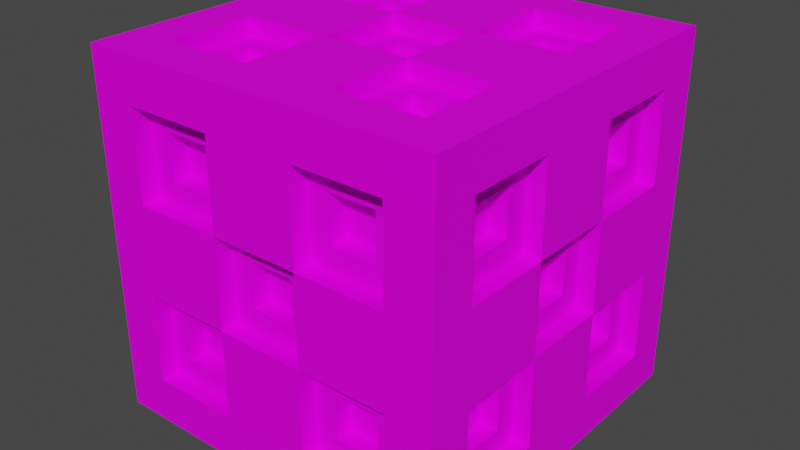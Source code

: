 # Source: BounceBlock.blend  (saved by Blender 2.93.20; exported with 4.5.12 LTS)
import bpy
from mathutils import Matrix  # noqa: F401  (used for matrix-valued properties, if any)

bpy.ops.wm.read_factory_settings(use_empty=True)
scene = bpy.context.scene
scene.name = 'Scene'

# ---- collections
col_collection = bpy.data.collections.new('Collection'); scene.collection.children.link(col_collection)

# ---- images (referenced by path relative to the original .blend; pixels are not part of the script)
import os
ASSET_DIR = os.environ.get("B2B_ASSET_DIR", "")  # directory of the original .blend (textures are referenced by path, not embedded)
HERE = os.path.dirname(os.path.abspath(__file__))  # packed textures are extracted next to this script under _unpacked/

def load_image(name, relpath, width, height, colorspace="sRGB"):
    """Load a texture the original file referenced (path relative to the .blend, or extracted next to this script)."""
    p = next((c for c in (os.path.join(HERE, relpath), os.path.join(ASSET_DIR, relpath)) if relpath and os.path.exists(c)), "")
    if p:
        img = bpy.data.images.load(p, check_existing=True)
        img.name = name
    else:  # same state as the original file: an image datablock whose file is absent (Cycles renders it pink)
        img = bpy.data.images.new(name, width, height)
        img.source = "FILE"
        img.filepath = "//" + (relpath or name)
    img.colorspace_settings.name = colorspace
    return img
img_bounce_block_png = load_image('BOUNCE_BLOCK.png', 'BOUNCE_BLOCK.png', 1024, 1024, 'sRGB')

# ---- materials (node trees are filled in below, after node groups)
mat_material = bpy.data.materials.new('Material')
mat_material.alpha_threshold = 0.0
mat_material.use_transparent_shadow = False
mat_material.line_color = (0.0, 0.0, 0.0, 1.0)

# ---- material node trees
mat_material.use_nodes = True; mat_material.node_tree.nodes.clear()
_N = mat_material.node_tree.nodes; _L = mat_material.node_tree.links
n0 = _N.new('ShaderNodeOutputMaterial'); n0.name = 'Material Output'; n0.location = (300, 300)
n1 = _N.new('ShaderNodeBsdfPrincipled'); n1.name = 'Principled BSDF'; n1.location = (10, 300)
n1.distribution = 'GGX'
n1.subsurface_method = 'RANDOM_WALK_SKIN'
n1.inputs[2].default_value = 0.5418
n1.inputs[3].default_value = 1.45
n1.inputs[13].default_value = 0.1
n1.inputs[27].default_value = (0.0, 0.0, 0.0, 1.0)
n1.inputs[28].default_value = 1.0
n2 = _N.new('ShaderNodeTexImage'); n2.name = 'Image Texture'; n2.location = (-408, 306)
n2.image = img_bounce_block_png
n2.interpolation = 'Closest'
_L.new(n1.outputs[0], n0.inputs[0])
_L.new(n2.outputs[0], n1.inputs[0])
n0.is_active_output = True

# ---- world
world_world = bpy.data.worlds.new('World'); scene.world = world_world
world_world.use_nodes = True; world_world.node_tree.nodes.clear()
_N = world_world.node_tree.nodes; _L = world_world.node_tree.links
n0 = _N.new('ShaderNodeOutputWorld'); n0.name = 'World Output'; n0.location = (300, 300)
n1 = _N.new('ShaderNodeBackground'); n1.name = 'Background'; n1.location = (10, 300)
n1.inputs[0].default_value = (0.05088, 0.05088, 0.05088, 1.0)
_L.new(n1.outputs[0], n0.inputs[0])
n0.is_active_output = True
world_world.color = (0.05088, 0.05088, 0.05088)
world_world.use_sun_shadow = False
world_world.sun_shadow_jitter_overblur = 0.0

# ---- meshes
me_cube_003 = bpy.data.meshes.new('Cube.003')
me_cube_003.from_pydata([(-1.0, 1.0, 1.0), (-1.0, 1.0, -1.0), (-1.0, -1.0, 1.0), (-1.0, -1.0, -1.0), (-1.0, 0.2509, -1.0), (-1.0, 0.2509, 1.0), (-1.0, 0.7503, 1.0), (-1.0, 0.7503, -1.0), (-1.0, -0.2491, -1.0), (-1.0, -0.2491, 1.0), (-1.0, -0.749, -1.0), (-1.0, -0.749, 1.0), (-1.0, -1.0, 0.2493), (-1.0, 1.0, 0.2493), (-1.0, 1.0, -0.2493), (-1.0, -1.0, -0.2493), (-1.0, -1.0, 0.7506), (-1.0, 1.0, 0.7506), (-1.0, 1.0, -0.7487), (-1.0, -1.0, -0.7487), (-1.0, 0.7503, -0.2493), (-1.0, 0.2509, -0.7487), (-1.0, 0.7503, -0.7487), (-1.0, 0.2509, 0.7506), (-1.0, 0.7503, 0.7506), (-1.0, 0.7503, 0.2493), (-1.0, 0.2509, 0.2493), (-1.0, 0.2509, -0.2493), (-1.0, -0.749, -0.2493), (-1.0, -0.2491, -0.2493), (-1.0, -0.2491, -0.7487), (-1.0, -0.749, -0.7487), (-1.0, -0.2491, 0.7506), (-1.0, -0.2491, 0.2493), (-1.0, -0.749, 0.7506), (-1.0, -0.749, 0.2493), (-1.0, 0.2509, 0.7506), (-1.0, 0.2509, 0.2493), (-1.0, 0.7503, 0.7506), (-1.0, 0.7503, 0.2493), (-1.0, -0.2491, 0.7506), (-1.0, -0.2491, 0.2493), (-1.0, -0.749, 0.7506), (-1.0, -0.749, 0.2493), (-1.0, 0.2509, -0.2493), (-1.0, -0.2491, -0.2493), (-1.0, 0.7503, -0.2493), (-1.0, -0.749, -0.2493), (-1.0, 0.2509, -0.7487), (-1.0, 0.7503, -0.7487), (-1.0, -0.2491, -0.7487), (-1.0, -0.749, -0.7487), (-0.8, -0.6247, 0.3737), (-0.8, -0.6247, 0.6263), (-0.8, -0.3735, 0.3737), (-0.8, -0.3735, 0.6263), (-0.8, -0.6238, -0.6234), (-0.8, -0.3744, -0.6234), (-0.8, -0.3744, -0.3746), (-0.8, -0.6238, -0.3746), (-0.8, -0.1247, -0.1249), (-0.8, 0.1264, -0.1249), (-0.8, 0.1264, 0.1249), (-0.8, -0.1247, 0.1249), (-0.8, 0.6247, 0.3749), (-0.8, 0.6247, 0.625), (-0.8, 0.3765, 0.3749), (-0.8, 0.3765, 0.625), (-0.8, 0.626, -0.6244), (-0.8, 0.3751, -0.6244), (-0.8, 0.626, -0.3736), (-0.8, 0.3751, -0.3736), (-0.9, 0.2509, 0.7506), (-0.9, 0.2509, 0.2493), (-0.9, 0.7503, 0.7506), (-0.9, 0.7503, 0.2493), (-0.9, -0.2491, 0.7506), (-0.9, -0.2491, 0.2493), (-0.9, -0.749, 0.7506), (-0.9, -0.749, 0.2493), (-0.9, 0.2509, -0.2493), (-0.9, -0.2491, -0.2493), (-0.9, 0.7503, -0.2493), (-0.9, -0.749, -0.2493), (-0.9, 0.2509, -0.7487), (-0.9, 0.7503, -0.7487), (-0.9, -0.2491, -0.7487), (-0.9, -0.749, -0.7487), (-0.9, 0.3751, -0.3736), (-0.9, 0.626, -0.3736), (-0.9, 0.3751, -0.6244), (-0.9, 0.626, -0.6244), (-0.9, 0.3765, 0.625), (-0.9, 0.3765, 0.3749), (-0.9, 0.6247, 0.625), (-0.9, 0.6247, 0.3749), (-0.9, -0.1247, 0.1249), (-0.9, 0.1264, 0.1249), (-0.9, 0.1264, -0.1249), (-0.9, -0.1247, -0.1249), (-0.9, -0.6238, -0.3746), (-0.9, -0.3744, -0.3746), (-0.9, -0.3744, -0.6234), (-0.9, -0.6238, -0.6234), (-0.9, -0.3735, 0.6263), (-0.9, -0.3735, 0.3737), (-0.9, -0.6247, 0.6263), (-0.9, -0.6247, 0.3737), (-1.0, -1.0, 1.0), (-1.0, -1.0, -1.0), (1.0, -1.0, 1.0), (1.0, -1.0, -1.0), (-0.2509, -1.0, -1.0), (-0.2509, -1.0, 1.0), (-0.7503, -1.0, 1.0), (-0.7503, -1.0, -1.0), (0.2491, -1.0, -1.0), (0.2491, -1.0, 1.0), (0.749, -1.0, -1.0), (0.749, -1.0, 1.0), (1.0, -1.0, 0.2493), (-1.0, -1.0, 0.2493), (-1.0, -1.0, -0.2493), (1.0, -1.0, -0.2493), (1.0, -1.0, 0.7506), (-1.0, -1.0, 0.7506), (-1.0, -1.0, -0.7487), (1.0, -1.0, -0.7487), (-0.7503, -1.0, -0.2493), (-0.2509, -1.0, -0.7487), (-0.7503, -1.0, -0.7487), (-0.2509, -1.0, 0.7506), (-0.7503, -1.0, 0.7506), (-0.7503, -1.0, 0.2493), (-0.2509, -1.0, 0.2493), (-0.2509, -1.0, -0.2493), (0.749, -1.0, -0.2493), (0.2491, -1.0, -0.2493), (0.2491, -1.0, -0.7487), (0.749, -1.0, -0.7487), (0.2491, -1.0, 0.7506), (0.2491, -1.0, 0.2493), (0.749, -1.0, 0.7506), (0.749, -1.0, 0.2493), (-0.2509, -1.0, 0.7506), (-0.2509, -1.0, 0.2493), (-0.7503, -1.0, 0.7506), (-0.7503, -1.0, 0.2493), (0.2491, -1.0, 0.7506), (0.2491, -1.0, 0.2493), (0.749, -1.0, 0.7506), (0.749, -1.0, 0.2493), (-0.2509, -1.0, -0.2493), (0.2491, -1.0, -0.2493), (-0.7503, -1.0, -0.2493), (0.749, -1.0, -0.2493), (-0.2509, -1.0, -0.7487), (-0.7503, -1.0, -0.7487), (0.2491, -1.0, -0.7487), (0.749, -1.0, -0.7487), (0.6247, -0.8, 0.3737), (0.6247, -0.8, 0.6263), (0.3735, -0.8, 0.3737), (0.3735, -0.8, 0.6263), (0.6238, -0.8, -0.6234), (0.3744, -0.8, -0.6234), (0.3744, -0.8, -0.3746), (0.6238, -0.8, -0.3746), (0.1247, -0.8, -0.1249), (-0.1264, -0.8, -0.1249), (-0.1264, -0.8, 0.1249), (0.1247, -0.8, 0.1249), (-0.6247, -0.8, 0.3749), (-0.6247, -0.8, 0.625), (-0.3765, -0.8, 0.3749), (-0.3765, -0.8, 0.625), (-0.626, -0.8, -0.6244), (-0.3751, -0.8, -0.6244), (-0.626, -0.8, -0.3736), (-0.3751, -0.8, -0.3736), (-0.2509, -0.9, 0.7506), (-0.2509, -0.9, 0.2493), (-0.7503, -0.9, 0.7506), (-0.7503, -0.9, 0.2493), (0.2491, -0.9, 0.7506), (0.2491, -0.9, 0.2493), (0.749, -0.9, 0.7506), (0.749, -0.9, 0.2493), (-0.2509, -0.9, -0.2493), (0.2491, -0.9, -0.2493), (-0.7503, -0.9, -0.2493), (0.749, -0.9, -0.2493), (-0.2509, -0.9, -0.7487), (-0.7503, -0.9, -0.7487), (0.2491, -0.9, -0.7487), (0.749, -0.9, -0.7487), (-0.3751, -0.9, -0.3736), (-0.626, -0.9, -0.3736), (-0.3751, -0.9, -0.6244), (-0.626, -0.9, -0.6244), (-0.3765, -0.9, 0.625), (-0.3765, -0.9, 0.3749), (-0.6247, -0.9, 0.625), (-0.6247, -0.9, 0.3749), (0.1247, -0.9, 0.1249), (-0.1264, -0.9, 0.1249), (-0.1264, -0.9, -0.1249), (0.1247, -0.9, -0.1249), (0.6238, -0.9, -0.3746), (0.3744, -0.9, -0.3746), (0.3744, -0.9, -0.6234), (0.6238, -0.9, -0.6234), (0.3735, -0.9, 0.6263), (0.3735, -0.9, 0.3737), (0.6247, -0.9, 0.6263), (0.6247, -0.9, 0.3737), (1.0, -1.0, 1.0), (1.0, -1.0, -1.0), (1.0, 1.0, 1.0), (1.0, 1.0, -1.0), (1.0, -0.2509, -1.0), (1.0, -0.2509, 1.0), (1.0, -0.7503, 1.0), (1.0, -0.7503, -1.0), (1.0, 0.2491, -1.0), (1.0, 0.2491, 1.0), (1.0, 0.749, -1.0), (1.0, 0.749, 1.0), (1.0, 1.0, 0.2493), (1.0, -1.0, 0.2493), (1.0, -1.0, -0.2493), (1.0, 1.0, -0.2493), (1.0, 1.0, 0.7506), (1.0, -1.0, 0.7506), (1.0, -1.0, -0.7487), (1.0, 1.0, -0.7487), (1.0, -0.7503, -0.2493), (1.0, -0.2509, -0.7487), (1.0, -0.7503, -0.7487), (1.0, -0.2509, 0.7506), (1.0, -0.7503, 0.7506), (1.0, -0.7503, 0.2493), (1.0, -0.2509, 0.2493), (1.0, -0.2509, -0.2493), (1.0, 0.749, -0.2493), (1.0, 0.2491, -0.2493), (1.0, 0.2491, -0.7487), (1.0, 0.749, -0.7487), (1.0, 0.2491, 0.7506), (1.0, 0.2491, 0.2493), (1.0, 0.749, 0.7506), (1.0, 0.749, 0.2493), (1.0, -0.2509, 0.7506), (1.0, -0.2509, 0.2493), (1.0, -0.7503, 0.7506), (1.0, -0.7503, 0.2493), (1.0, 0.2491, 0.7506), (1.0, 0.2491, 0.2493), (1.0, 0.749, 0.7506), (1.0, 0.749, 0.2493), (1.0, -0.2509, -0.2493), (1.0, 0.2491, -0.2493), (1.0, -0.7503, -0.2493), (1.0, 0.749, -0.2493), (1.0, -0.2509, -0.7487), (1.0, -0.7503, -0.7487), (1.0, 0.2491, -0.7487), (1.0, 0.749, -0.7487), (0.8, 0.6247, 0.3737), (0.8, 0.6247, 0.6263), (0.8, 0.3735, 0.3737), (0.8, 0.3735, 0.6263), (0.8, 0.6238, -0.6234), (0.8, 0.3744, -0.6234), (0.8, 0.3744, -0.3746), (0.8, 0.6238, -0.3746), (0.8, 0.1247, -0.1249), (0.8, -0.1264, -0.1249), (0.8, -0.1264, 0.1249), (0.8, 0.1247, 0.1249), (0.8, -0.6247, 0.3749), (0.8, -0.6247, 0.625), (0.8, -0.3765, 0.3749), (0.8, -0.3765, 0.625), (0.8, -0.626, -0.6244), (0.8, -0.3751, -0.6244), (0.8, -0.626, -0.3736), (0.8, -0.3751, -0.3736), (0.9, -0.2509, 0.7506), (0.9, -0.2509, 0.2493), (0.9, -0.7503, 0.7506), (0.9, -0.7503, 0.2493), (0.9, 0.2491, 0.7506), (0.9, 0.2491, 0.2493), (0.9, 0.749, 0.7506), (0.9, 0.749, 0.2493), (0.9, -0.2509, -0.2493), (0.9, 0.2491, -0.2493), (0.9, -0.7503, -0.2493), (0.9, 0.749, -0.2493), (0.9, -0.2509, -0.7487), (0.9, -0.7503, -0.7487), (0.9, 0.2491, -0.7487), (0.9, 0.749, -0.7487), (0.9, -0.3751, -0.3736), (0.9, -0.626, -0.3736), (0.9, -0.3751, -0.6244), (0.9, -0.626, -0.6244), (0.9, -0.3765, 0.625), (0.9, -0.3765, 0.3749), (0.9, -0.6247, 0.625), (0.9, -0.6247, 0.3749), (0.9, 0.1247, 0.1249), (0.9, -0.1264, 0.1249), (0.9, -0.1264, -0.1249), (0.9, 0.1247, -0.1249), (0.9, 0.6238, -0.3746), (0.9, 0.3744, -0.3746), (0.9, 0.3744, -0.6234), (0.9, 0.6238, -0.6234), (0.9, 0.3735, 0.6263), (0.9, 0.3735, 0.3737), (0.9, 0.6247, 0.6263), (0.9, 0.6247, 0.3737), (1.0, 1.0, 1.0), (1.0, 1.0, -1.0), (-1.0, 1.0, 1.0), (-1.0, 1.0, -1.0), (0.2509, 1.0, -1.0), (0.2509, 1.0, 1.0), (0.7503, 1.0, 1.0), (0.7503, 1.0, -1.0), (-0.2491, 1.0, -1.0), (-0.2491, 1.0, 1.0), (-0.749, 1.0, -1.0), (-0.749, 1.0, 1.0), (-1.0, 1.0, 0.2493), (1.0, 1.0, 0.2493), (1.0, 1.0, -0.2493), (-1.0, 1.0, -0.2493), (-1.0, 1.0, 0.7506), (1.0, 1.0, 0.7506), (1.0, 1.0, -0.7487), (-1.0, 1.0, -0.7487), (0.7503, 1.0, -0.2493), (0.2509, 1.0, -0.7487), (0.7503, 1.0, -0.7487), (0.2509, 1.0, 0.7506), (0.7503, 1.0, 0.7506), (0.7503, 1.0, 0.2493), (0.2509, 1.0, 0.2493), (0.2509, 1.0, -0.2493), (-0.749, 1.0, -0.2493), (-0.2491, 1.0, -0.2493), (-0.2491, 1.0, -0.7487), (-0.749, 1.0, -0.7487), (-0.2491, 1.0, 0.7506), (-0.2491, 1.0, 0.2493), (-0.749, 1.0, 0.7506), (-0.749, 1.0, 0.2493), (0.2509, 1.0, 0.7506), (0.2509, 1.0, 0.2493), (0.7503, 1.0, 0.7506), (0.7503, 1.0, 0.2493), (-0.2491, 1.0, 0.7506), (-0.2491, 1.0, 0.2493), (-0.749, 1.0, 0.7506), (-0.749, 1.0, 0.2493), (0.2509, 1.0, -0.2493), (-0.2491, 1.0, -0.2493), (0.7503, 1.0, -0.2493), (-0.749, 1.0, -0.2493), (0.2509, 1.0, -0.7487), (0.7503, 1.0, -0.7487), (-0.2491, 1.0, -0.7487), (-0.749, 1.0, -0.7487), (-0.6247, 0.8, 0.3737), (-0.6247, 0.8, 0.6263), (-0.3735, 0.8, 0.3737), (-0.3735, 0.8, 0.6263), (-0.6238, 0.8, -0.6234), (-0.3744, 0.8, -0.6234), (-0.3744, 0.8, -0.3746), (-0.6238, 0.8, -0.3746), (-0.1247, 0.8, -0.1249), (0.1264, 0.8, -0.1249), (0.1264, 0.8, 0.1249), (-0.1247, 0.8, 0.1249), (0.6247, 0.8, 0.3749), (0.6247, 0.8, 0.625), (0.3765, 0.8, 0.3749), (0.3765, 0.8, 0.625), (0.626, 0.8, -0.6244), (0.3751, 0.8, -0.6244), (0.626, 0.8, -0.3736), (0.3751, 0.8, -0.3736), (0.2509, 0.9, 0.7506), (0.2509, 0.9, 0.2493), (0.7503, 0.9, 0.7506), (0.7503, 0.9, 0.2493), (-0.2491, 0.9, 0.7506), (-0.2491, 0.9, 0.2493), (-0.749, 0.9, 0.7506), (-0.749, 0.9, 0.2493), (0.2509, 0.9, -0.2493), (-0.2491, 0.9, -0.2493), (0.7503, 0.9, -0.2493), (-0.749, 0.9, -0.2493), (0.2509, 0.9, -0.7487), (0.7503, 0.9, -0.7487), (-0.2491, 0.9, -0.7487), (-0.749, 0.9, -0.7487), (0.3751, 0.9, -0.3736), (0.626, 0.9, -0.3736), (0.3751, 0.9, -0.6244), (0.626, 0.9, -0.6244), (0.3765, 0.9, 0.625), (0.3765, 0.9, 0.3749), (0.6247, 0.9, 0.625), (0.6247, 0.9, 0.3749), (-0.1247, 0.9, 0.1249), (0.1264, 0.9, 0.1249), (0.1264, 0.9, -0.1249), (-0.1247, 0.9, -0.1249), (-0.6238, 0.9, -0.3746), (-0.3744, 0.9, -0.3746), (-0.3744, 0.9, -0.6234), (-0.6238, 0.9, -0.6234), (-0.3735, 0.9, 0.6263), (-0.3735, 0.9, 0.3737), (-0.6247, 0.9, 0.6263), (-0.6247, 0.9, 0.3737), (1.0, 1.0, 1.0), (-1.0, 1.0, 1.0), (1.0, -1.0, 1.0), (-1.0, -1.0, 1.0), (-1.0, 0.2509, 1.0), (1.0, 0.2509, 1.0), (1.0, 0.7503, 1.0), (-1.0, 0.7503, 1.0), (-1.0, -0.2491, 1.0), (1.0, -0.2491, 1.0), (-1.0, -0.749, 1.0), (1.0, -0.749, 1.0), (0.2493, -1.0, 1.0), (0.2493, 1.0, 1.0), (-0.2493, 1.0, 1.0), (-0.2493, -1.0, 1.0), (0.7506, -1.0, 1.0), (0.7506, 1.0, 1.0), (-0.7487, 1.0, 1.0), (-0.7487, -1.0, 1.0), (-0.2493, 0.7503, 1.0), (-0.7487, 0.2509, 1.0), (-0.7487, 0.7503, 1.0), (0.7506, 0.2509, 1.0), (0.7506, 0.7503, 1.0), (0.2493, 0.7503, 1.0), (0.2493, 0.2509, 1.0), (-0.2493, 0.2509, 1.0), (-0.2493, -0.749, 1.0), (-0.2493, -0.2491, 1.0), (-0.7487, -0.2491, 1.0), (-0.7487, -0.749, 1.0), (0.7506, -0.2491, 1.0), (0.2493, -0.2491, 1.0), (0.7506, -0.749, 1.0), (0.2493, -0.749, 1.0), (0.7506, 0.2509, 1.0), (0.2493, 0.2509, 1.0), (0.7506, 0.7503, 1.0), (0.2493, 0.7503, 1.0), (0.7506, -0.2491, 1.0), (0.2493, -0.2491, 1.0), (0.7506, -0.749, 1.0), (0.2493, -0.749, 1.0), (-0.2493, 0.2509, 1.0), (-0.2493, -0.2491, 1.0), (-0.2493, 0.7503, 1.0), (-0.2493, -0.749, 1.0), (-0.7487, 0.2509, 1.0), (-0.7487, 0.7503, 1.0), (-0.7487, -0.2491, 1.0), (-0.7487, -0.749, 1.0), (0.3737, -0.6247, 0.8), (0.6263, -0.6247, 0.8), (0.3737, -0.3735, 0.8), (0.6263, -0.3735, 0.8), (-0.6234, -0.6238, 0.8), (-0.6234, -0.3744, 0.8), (-0.3746, -0.3744, 0.8), (-0.3746, -0.6238, 0.8), (-0.1249, -0.1247, 0.8), (-0.1249, 0.1264, 0.8), (0.1249, 0.1264, 0.8), (0.1249, -0.1247, 0.8), (0.3749, 0.6247, 0.8), (0.625, 0.6247, 0.8), (0.3749, 0.3765, 0.8), (0.625, 0.3765, 0.8), (-0.6244, 0.626, 0.8), (-0.6244, 0.3751, 0.8), (-0.3736, 0.626, 0.8), (-0.3736, 0.3751, 0.8), (0.7506, 0.2509, 0.9), (0.2493, 0.2509, 0.9), (0.7506, 0.7503, 0.9), (0.2493, 0.7503, 0.9), (0.7506, -0.2491, 0.9), (0.2493, -0.2491, 0.9), (0.7506, -0.749, 0.9), (0.2493, -0.749, 0.9), (-0.2493, 0.2509, 0.9), (-0.2493, -0.2491, 0.9), (-0.2493, 0.7503, 0.9), (-0.2493, -0.749, 0.9), (-0.7487, 0.2509, 0.9), (-0.7487, 0.7503, 0.9), (-0.7487, -0.2491, 0.9), (-0.7487, -0.749, 0.9), (-0.3736, 0.3751, 0.9), (-0.3736, 0.626, 0.9), (-0.6244, 0.3751, 0.9), (-0.6244, 0.626, 0.9), (0.625, 0.3765, 0.9), (0.3749, 0.3765, 0.9), (0.625, 0.6247, 0.9), (0.3749, 0.6247, 0.9), (0.1249, -0.1247, 0.9), (0.1249, 0.1264, 0.9), (-0.1249, 0.1264, 0.9), (-0.1249, -0.1247, 0.9), (-0.3746, -0.6238, 0.9), (-0.3746, -0.3744, 0.9), (-0.6234, -0.3744, 0.9), (-0.6234, -0.6238, 0.9), (0.6263, -0.3735, 0.9), (0.3737, -0.3735, 0.9), (0.6263, -0.6247, 0.9), (0.3737, -0.6247, 0.9), (-1.0, 1.0, -1.0), (1.0, 1.0, -1.0), (-1.0, -1.0, -1.0), (1.0, -1.0, -1.0), (1.0, 0.2509, -1.0), (-1.0, 0.2509, -1.0), (-1.0, 0.7503, -1.0), (1.0, 0.7503, -1.0), (1.0, -0.2491, -1.0), (-1.0, -0.2491, -1.0), (1.0, -0.749, -1.0), (-1.0, -0.749, -1.0), (-0.2493, -1.0, -1.0), (-0.2493, 1.0, -1.0), (0.2493, 1.0, -1.0), (0.2493, -1.0, -1.0), (-0.7506, -1.0, -1.0), (-0.7506, 1.0, -1.0), (0.7487, 1.0, -1.0), (0.7487, -1.0, -1.0), (0.2493, 0.7503, -1.0), (0.7487, 0.2509, -1.0), (0.7487, 0.7503, -1.0), (-0.7506, 0.2509, -1.0), (-0.7506, 0.7503, -1.0), (-0.2493, 0.7503, -1.0), (-0.2493, 0.2509, -1.0), (0.2493, 0.2509, -1.0), (0.2493, -0.749, -1.0), (0.2493, -0.2491, -1.0), (0.7487, -0.2491, -1.0), (0.7487, -0.749, -1.0), (-0.7506, -0.2491, -1.0), (-0.2493, -0.2491, -1.0), (-0.7506, -0.749, -1.0), (-0.2493, -0.749, -1.0), (-0.7506, 0.2509, -1.0), (-0.2493, 0.2509, -1.0), (-0.7506, 0.7503, -1.0), (-0.2493, 0.7503, -1.0), (-0.7506, -0.2491, -1.0), (-0.2493, -0.2491, -1.0), (-0.7506, -0.749, -1.0), (-0.2493, -0.749, -1.0), (0.2493, 0.2509, -1.0), (0.2493, -0.2491, -1.0), (0.2493, 0.7503, -1.0), (0.2493, -0.749, -1.0), (0.7487, 0.2509, -1.0), (0.7487, 0.7503, -1.0), (0.7487, -0.2491, -1.0), (0.7487, -0.749, -1.0), (-0.3737, -0.6247, -0.8), (-0.6263, -0.6247, -0.8), (-0.3737, -0.3735, -0.8), (-0.6263, -0.3735, -0.8), (0.6234, -0.6238, -0.8), (0.6234, -0.3744, -0.8), (0.3746, -0.3744, -0.8), (0.3746, -0.6238, -0.8), (0.1249, -0.1247, -0.8), (0.1249, 0.1264, -0.8), (-0.1249, 0.1264, -0.8), (-0.1249, -0.1247, -0.8), (-0.3749, 0.6247, -0.8), (-0.625, 0.6247, -0.8), (-0.3749, 0.3765, -0.8), (-0.625, 0.3765, -0.8), (0.6244, 0.626, -0.8), (0.6244, 0.3751, -0.8), (0.3736, 0.626, -0.8), (0.3736, 0.3751, -0.8), (-0.7506, 0.2509, -0.9), (-0.2493, 0.2509, -0.9), (-0.7506, 0.7503, -0.9), (-0.2493, 0.7503, -0.9), (-0.7506, -0.2491, -0.9), (-0.2493, -0.2491, -0.9), (-0.7506, -0.749, -0.9), (-0.2493, -0.749, -0.9), (0.2493, 0.2509, -0.9), (0.2493, -0.2491, -0.9), (0.2493, 0.7503, -0.9), (0.2493, -0.749, -0.9), (0.7487, 0.2509, -0.9), (0.7487, 0.7503, -0.9), (0.7487, -0.2491, -0.9), (0.7487, -0.749, -0.9), (0.3736, 0.3751, -0.9), (0.3736, 0.626, -0.9), (0.6244, 0.3751, -0.9), (0.6244, 0.626, -0.9), (-0.625, 0.3765, -0.9), (-0.3749, 0.3765, -0.9), (-0.625, 0.6247, -0.9), (-0.3749, 0.6247, -0.9), (-0.1249, -0.1247, -0.9), (-0.1249, 0.1264, -0.9), (0.1249, 0.1264, -0.9), (0.1249, -0.1247, -0.9), (0.3746, -0.6238, -0.9), (0.3746, -0.3744, -0.9), (0.6234, -0.3744, -0.9), (0.6234, -0.6238, -0.9), (-0.6263, -0.3735, -0.9), (-0.3737, -0.3735, -0.9), (-0.6263, -0.6247, -0.9), (-0.3737, -0.6247, -0.9)], [], [(24, 6, 0, 17), (32, 9, 5, 23), (23, 5, 6, 24), (34, 11, 9, 32), (16, 2, 11, 34), (15, 12, 35, 28), (28, 35, 33, 29), (27, 26, 25, 20), (20, 25, 13, 14), (22, 20, 14, 18), (30, 29, 27, 21), (19, 15, 28, 31), (12, 16, 34, 35), (33, 32, 23, 26), (25, 24, 17, 13), (3, 19, 31, 10), (10, 31, 30, 8), (4, 21, 22, 7), (8, 30, 21, 4), (7, 22, 18, 1), (24, 25, 39, 38), (30, 31, 51, 50), (26, 23, 36, 37), (33, 26, 37, 41), (25, 26, 37, 39), (23, 24, 38, 36), (31, 28, 47, 51), (33, 35, 43, 41), (34, 32, 40, 42), (29, 33, 41, 45), (29, 30, 50, 45), (20, 22, 49, 46), (28, 29, 45, 47), (35, 34, 42, 43), (26, 27, 44, 37), (21, 27, 44, 48), (27, 20, 46, 44), (32, 33, 41, 40), (22, 21, 48, 49), (27, 29, 45, 44), (66, 67, 65, 64), (52, 53, 55, 54), (56, 59, 58, 57), (69, 71, 70, 68), (60, 63, 62, 61), (45, 41, 77, 81), (46, 49, 85, 82), (37, 36, 72, 73), (37, 44, 80, 73), (48, 44, 80, 84), (41, 37, 73, 77), (36, 38, 74, 72), (39, 37, 73, 75), (42, 40, 76, 78), (49, 48, 84, 85), (41, 43, 79, 77), (47, 45, 81, 83), (50, 51, 87, 86), (43, 42, 78, 79), (44, 46, 82, 80), (51, 47, 83, 87), (40, 41, 77, 76), (44, 45, 81, 80), (45, 50, 86, 81), (38, 39, 75, 74), (91, 90, 69, 68), (101, 102, 57, 58), (95, 93, 66, 64), (104, 105, 54, 55), (97, 98, 61, 62), (89, 88, 80, 82), (88, 90, 84, 80), (91, 89, 82, 85), (90, 91, 85, 84), (92, 93, 73, 72), (95, 94, 74, 75), (93, 95, 75, 73), (94, 92, 72, 74), (97, 96, 77, 73), (98, 97, 73, 80), (96, 99, 81, 77), (99, 98, 80, 81), (101, 100, 83, 81), (102, 101, 81, 86), (100, 103, 87, 83), (103, 102, 86, 87), (105, 104, 76, 77), (106, 107, 79, 78), (107, 105, 77, 79), (104, 106, 78, 76), (99, 96, 63, 60), (107, 106, 53, 52), (92, 94, 65, 67), (103, 100, 59, 56), (98, 99, 60, 61), (105, 107, 52, 54), (102, 103, 56, 57), (106, 104, 55, 53), (88, 89, 70, 71), (93, 92, 67, 66), (90, 88, 71, 69), (96, 97, 62, 63), (94, 95, 64, 65), (100, 101, 58, 59), (89, 91, 68, 70), (132, 114, 108, 125), (140, 117, 113, 131), (131, 113, 114, 132), (142, 119, 117, 140), (124, 110, 119, 142), (123, 120, 143, 136), (136, 143, 141, 137), (135, 134, 133, 128), (128, 133, 121, 122), (130, 128, 122, 126), (138, 137, 135, 129), (127, 123, 136, 139), (120, 124, 142, 143), (141, 140, 131, 134), (133, 132, 125, 121), (111, 127, 139, 118), (118, 139, 138, 116), (112, 129, 130, 115), (116, 138, 129, 112), (115, 130, 126, 109), (132, 133, 147, 146), (138, 139, 159, 158), (134, 131, 144, 145), (141, 134, 145, 149), (133, 134, 145, 147), (131, 132, 146, 144), (139, 136, 155, 159), (141, 143, 151, 149), (142, 140, 148, 150), (137, 141, 149, 153), (137, 138, 158, 153), (128, 130, 157, 154), (136, 137, 153, 155), (143, 142, 150, 151), (134, 135, 152, 145), (129, 135, 152, 156), (135, 128, 154, 152), (140, 141, 149, 148), (130, 129, 156, 157), (135, 137, 153, 152), (174, 175, 173, 172), (160, 161, 163, 162), (164, 167, 166, 165), (177, 179, 178, 176), (168, 171, 170, 169), (153, 149, 185, 189), (154, 157, 193, 190), (145, 144, 180, 181), (145, 152, 188, 181), (156, 152, 188, 192), (149, 145, 181, 185), (144, 146, 182, 180), (147, 145, 181, 183), (150, 148, 184, 186), (157, 156, 192, 193), (149, 151, 187, 185), (155, 153, 189, 191), (158, 159, 195, 194), (151, 150, 186, 187), (152, 154, 190, 188), (159, 155, 191, 195), (148, 149, 185, 184), (152, 153, 189, 188), (153, 158, 194, 189), (146, 147, 183, 182), (199, 198, 177, 176), (209, 210, 165, 166), (203, 201, 174, 172), (212, 213, 162, 163), (205, 206, 169, 170), (197, 196, 188, 190), (196, 198, 192, 188), (199, 197, 190, 193), (198, 199, 193, 192), (200, 201, 181, 180), (203, 202, 182, 183), (201, 203, 183, 181), (202, 200, 180, 182), (205, 204, 185, 181), (206, 205, 181, 188), (204, 207, 189, 185), (207, 206, 188, 189), (209, 208, 191, 189), (210, 209, 189, 194), (208, 211, 195, 191), (211, 210, 194, 195), (213, 212, 184, 185), (214, 215, 187, 186), (215, 213, 185, 187), (212, 214, 186, 184), (207, 204, 171, 168), (215, 214, 161, 160), (200, 202, 173, 175), (211, 208, 167, 164), (206, 207, 168, 169), (213, 215, 160, 162), (210, 211, 164, 165), (214, 212, 163, 161), (196, 197, 178, 179), (201, 200, 175, 174), (198, 196, 179, 177), (204, 205, 170, 171), (202, 203, 172, 173), (208, 209, 166, 167), (197, 199, 176, 178), (240, 222, 216, 233), (248, 225, 221, 239), (239, 221, 222, 240), (250, 227, 225, 248), (232, 218, 227, 250), (231, 228, 251, 244), (244, 251, 249, 245), (243, 242, 241, 236), (236, 241, 229, 230), (238, 236, 230, 234), (246, 245, 243, 237), (235, 231, 244, 247), (228, 232, 250, 251), (249, 248, 239, 242), (241, 240, 233, 229), (219, 235, 247, 226), (226, 247, 246, 224), (220, 237, 238, 223), (224, 246, 237, 220), (223, 238, 234, 217), (240, 241, 255, 254), (246, 247, 267, 266), (242, 239, 252, 253), (249, 242, 253, 257), (241, 242, 253, 255), (239, 240, 254, 252), (247, 244, 263, 267), (249, 251, 259, 257), (250, 248, 256, 258), (245, 249, 257, 261), (245, 246, 266, 261), (236, 238, 265, 262), (244, 245, 261, 263), (251, 250, 258, 259), (242, 243, 260, 253), (237, 243, 260, 264), (243, 236, 262, 260), (248, 249, 257, 256), (238, 237, 264, 265), (243, 245, 261, 260), (282, 283, 281, 280), (268, 269, 271, 270), (272, 275, 274, 273), (285, 287, 286, 284), (276, 279, 278, 277), (261, 257, 293, 297), (262, 265, 301, 298), (253, 252, 288, 289), (253, 260, 296, 289), (264, 260, 296, 300), (257, 253, 289, 293), (252, 254, 290, 288), (255, 253, 289, 291), (258, 256, 292, 294), (265, 264, 300, 301), (257, 259, 295, 293), (263, 261, 297, 299), (266, 267, 303, 302), (259, 258, 294, 295), (260, 262, 298, 296), (267, 263, 299, 303), (256, 257, 293, 292), (260, 261, 297, 296), (261, 266, 302, 297), (254, 255, 291, 290), (307, 306, 285, 284), (317, 318, 273, 274), (311, 309, 282, 280), (320, 321, 270, 271), (313, 314, 277, 278), (305, 304, 296, 298), (304, 306, 300, 296), (307, 305, 298, 301), (306, 307, 301, 300), (308, 309, 289, 288), (311, 310, 290, 291), (309, 311, 291, 289), (310, 308, 288, 290), (313, 312, 293, 289), (314, 313, 289, 296), (312, 315, 297, 293), (315, 314, 296, 297), (317, 316, 299, 297), (318, 317, 297, 302), (316, 319, 303, 299), (319, 318, 302, 303), (321, 320, 292, 293), (322, 323, 295, 294), (323, 321, 293, 295), (320, 322, 294, 292), (315, 312, 279, 276), (323, 322, 269, 268), (308, 310, 281, 283), (319, 316, 275, 272), (314, 315, 276, 277), (321, 323, 268, 270), (318, 319, 272, 273), (322, 320, 271, 269), (304, 305, 286, 287), (309, 308, 283, 282), (306, 304, 287, 285), (312, 313, 278, 279), (310, 311, 280, 281), (316, 317, 274, 275), (305, 307, 284, 286), (348, 330, 324, 341), (356, 333, 329, 347), (347, 329, 330, 348), (358, 335, 333, 356), (340, 326, 335, 358), (339, 336, 359, 352), (352, 359, 357, 353), (351, 350, 349, 344), (344, 349, 337, 338), (346, 344, 338, 342), (354, 353, 351, 345), (343, 339, 352, 355), (336, 340, 358, 359), (357, 356, 347, 350), (349, 348, 341, 337), (327, 343, 355, 334), (334, 355, 354, 332), (328, 345, 346, 331), (332, 354, 345, 328), (331, 346, 342, 325), (348, 349, 363, 362), (354, 355, 375, 374), (350, 347, 360, 361), (357, 350, 361, 365), (349, 350, 361, 363), (347, 348, 362, 360), (355, 352, 371, 375), (357, 359, 367, 365), (358, 356, 364, 366), (353, 357, 365, 369), (353, 354, 374, 369), (344, 346, 373, 370), (352, 353, 369, 371), (359, 358, 366, 367), (350, 351, 368, 361), (345, 351, 368, 372), (351, 344, 370, 368), (356, 357, 365, 364), (346, 345, 372, 373), (351, 353, 369, 368), (390, 391, 389, 388), (376, 377, 379, 378), (380, 383, 382, 381), (393, 395, 394, 392), (384, 387, 386, 385), (369, 365, 401, 405), (370, 373, 409, 406), (361, 360, 396, 397), (361, 368, 404, 397), (372, 368, 404, 408), (365, 361, 397, 401), (360, 362, 398, 396), (363, 361, 397, 399), (366, 364, 400, 402), (373, 372, 408, 409), (365, 367, 403, 401), (371, 369, 405, 407), (374, 375, 411, 410), (367, 366, 402, 403), (368, 370, 406, 404), (375, 371, 407, 411), (364, 365, 401, 400), (368, 369, 405, 404), (369, 374, 410, 405), (362, 363, 399, 398), (415, 414, 393, 392), (425, 426, 381, 382), (419, 417, 390, 388), (428, 429, 378, 379), (421, 422, 385, 386), (413, 412, 404, 406), (412, 414, 408, 404), (415, 413, 406, 409), (414, 415, 409, 408), (416, 417, 397, 396), (419, 418, 398, 399), (417, 419, 399, 397), (418, 416, 396, 398), (421, 420, 401, 397), (422, 421, 397, 404), (420, 423, 405, 401), (423, 422, 404, 405), (425, 424, 407, 405), (426, 425, 405, 410), (424, 427, 411, 407), (427, 426, 410, 411), (429, 428, 400, 401), (430, 431, 403, 402), (431, 429, 401, 403), (428, 430, 402, 400), (423, 420, 387, 384), (431, 430, 377, 376), (416, 418, 389, 391), (427, 424, 383, 380), (422, 423, 384, 385), (429, 431, 376, 378), (426, 427, 380, 381), (430, 428, 379, 377), (412, 413, 394, 395), (417, 416, 391, 390), (414, 412, 395, 393), (420, 421, 386, 387), (418, 419, 388, 389), (424, 425, 382, 383), (413, 415, 392, 394), (456, 438, 432, 449), (464, 441, 437, 455), (455, 437, 438, 456), (466, 443, 441, 464), (448, 434, 443, 466), (447, 444, 467, 460), (460, 467, 465, 461), (459, 458, 457, 452), (452, 457, 445, 446), (454, 452, 446, 450), (462, 461, 459, 453), (451, 447, 460, 463), (444, 448, 466, 467), (465, 464, 455, 458), (457, 456, 449, 445), (435, 451, 463, 442), (442, 463, 462, 440), (436, 453, 454, 439), (440, 462, 453, 436), (439, 454, 450, 433), (456, 457, 471, 470), (462, 463, 483, 482), (458, 455, 468, 469), (465, 458, 469, 473), (457, 458, 469, 471), (455, 456, 470, 468), (463, 460, 479, 483), (465, 467, 475, 473), (466, 464, 472, 474), (461, 465, 473, 477), (461, 462, 482, 477), (452, 454, 481, 478), (460, 461, 477, 479), (467, 466, 474, 475), (458, 459, 476, 469), (453, 459, 476, 480), (459, 452, 478, 476), (464, 465, 473, 472), (454, 453, 480, 481), (459, 461, 477, 476), (498, 499, 497, 496), (484, 485, 487, 486), (488, 491, 490, 489), (501, 503, 502, 500), (492, 495, 494, 493), (477, 473, 509, 513), (478, 481, 517, 514), (469, 468, 504, 505), (469, 476, 512, 505), (480, 476, 512, 516), (473, 469, 505, 509), (468, 470, 506, 504), (471, 469, 505, 507), (474, 472, 508, 510), (481, 480, 516, 517), (473, 475, 511, 509), (479, 477, 513, 515), (482, 483, 519, 518), (475, 474, 510, 511), (476, 478, 514, 512), (483, 479, 515, 519), (472, 473, 509, 508), (476, 477, 513, 512), (477, 482, 518, 513), (470, 471, 507, 506), (523, 522, 501, 500), (533, 534, 489, 490), (527, 525, 498, 496), (536, 537, 486, 487), (529, 530, 493, 494), (521, 520, 512, 514), (520, 522, 516, 512), (523, 521, 514, 517), (522, 523, 517, 516), (524, 525, 505, 504), (527, 526, 506, 507), (525, 527, 507, 505), (526, 524, 504, 506), (529, 528, 509, 505), (530, 529, 505, 512), (528, 531, 513, 509), (531, 530, 512, 513), (533, 532, 515, 513), (534, 533, 513, 518), (532, 535, 519, 515), (535, 534, 518, 519), (537, 536, 508, 509), (538, 539, 511, 510), (539, 537, 509, 511), (536, 538, 510, 508), (531, 528, 495, 492), (539, 538, 485, 484), (524, 526, 497, 499), (535, 532, 491, 488), (530, 531, 492, 493), (537, 539, 484, 486), (534, 535, 488, 489), (538, 536, 487, 485), (520, 521, 502, 503), (525, 524, 499, 498), (522, 520, 503, 501), (528, 529, 494, 495), (526, 527, 496, 497), (532, 533, 490, 491), (521, 523, 500, 502), (564, 546, 540, 557), (572, 549, 545, 563), (563, 545, 546, 564), (574, 551, 549, 572), (556, 542, 551, 574), (555, 552, 575, 568), (568, 575, 573, 569), (567, 566, 565, 560), (560, 565, 553, 554), (562, 560, 554, 558), (570, 569, 567, 561), (559, 555, 568, 571), (552, 556, 574, 575), (573, 572, 563, 566), (565, 564, 557, 553), (543, 559, 571, 550), (550, 571, 570, 548), (544, 561, 562, 547), (548, 570, 561, 544), (547, 562, 558, 541), (564, 565, 579, 578), (570, 571, 591, 590), (566, 563, 576, 577), (573, 566, 577, 581), (565, 566, 577, 579), (563, 564, 578, 576), (571, 568, 587, 591), (573, 575, 583, 581), (574, 572, 580, 582), (569, 573, 581, 585), (569, 570, 590, 585), (560, 562, 589, 586), (568, 569, 585, 587), (575, 574, 582, 583), (566, 567, 584, 577), (561, 567, 584, 588), (567, 560, 586, 584), (572, 573, 581, 580), (562, 561, 588, 589), (567, 569, 585, 584), (606, 607, 605, 604), (592, 593, 595, 594), (596, 599, 598, 597), (609, 611, 610, 608), (600, 603, 602, 601), (585, 581, 617, 621), (586, 589, 625, 622), (577, 576, 612, 613), (577, 584, 620, 613), (588, 584, 620, 624), (581, 577, 613, 617), (576, 578, 614, 612), (579, 577, 613, 615), (582, 580, 616, 618), (589, 588, 624, 625), (581, 583, 619, 617), (587, 585, 621, 623), (590, 591, 627, 626), (583, 582, 618, 619), (584, 586, 622, 620), (591, 587, 623, 627), (580, 581, 617, 616), (584, 585, 621, 620), (585, 590, 626, 621), (578, 579, 615, 614), (631, 630, 609, 608), (641, 642, 597, 598), (635, 633, 606, 604), (644, 645, 594, 595), (637, 638, 601, 602), (629, 628, 620, 622), (628, 630, 624, 620), (631, 629, 622, 625), (630, 631, 625, 624), (632, 633, 613, 612), (635, 634, 614, 615), (633, 635, 615, 613), (634, 632, 612, 614), (637, 636, 617, 613), (638, 637, 613, 620), (636, 639, 621, 617), (639, 638, 620, 621), (641, 640, 623, 621), (642, 641, 621, 626), (640, 643, 627, 623), (643, 642, 626, 627), (645, 644, 616, 617), (646, 647, 619, 618), (647, 645, 617, 619), (644, 646, 618, 616), (639, 636, 603, 600), (647, 646, 593, 592), (632, 634, 605, 607), (643, 640, 599, 596), (638, 639, 600, 601), (645, 647, 592, 594), (642, 643, 596, 597), (646, 644, 595, 593), (628, 629, 610, 611), (633, 632, 607, 606), (630, 628, 611, 609), (636, 637, 602, 603), (634, 635, 604, 605), (640, 641, 598, 599), (629, 631, 608, 610)])
_uv = me_cube_003.uv_layers.new(name='UVMap')
_uv.uv.foreach_set('vector', [0.8751, 0.8753, 0.8751, 1.0, 1.0, 1.0, 1.0, 0.8753, 0.3754, 0.8753, 0.3754, 1.0, 0.6254, 1.0, 0.6254, 0.8753, 0.6254, 0.8753, 0.6254, 1.0, 0.8751, 1.0, 0.8751, 0.8753, 0.1255, 0.8753, 0.1255, 1.0, 0.3754, 1.0, 0.3754, 0.8753, 0.0, 0.8753, 0.0, 1.0, 0.1255, 1.0, 0.1255, 0.8753, 0.0, 0.3753, 0.0, 0.6247, 0.1255, 0.6247, 0.1255, 0.3753, 0.1255, 0.3753, 0.1255, 0.6247, 0.3754, 0.6247, 0.3754, 0.3753, 0.6254, 0.3753, 0.6254, 0.6247, 0.8751, 0.6247, 0.8751, 0.3753, 0.8751, 0.3753, 0.8751, 0.6247, 1.0, 0.6247, 1.0, 0.3753, 0.8751, 0.1257, 0.8751, 0.3753, 1.0, 0.3753, 1.0, 0.1257, 0.3754, 0.1257, 0.3754, 0.3753, 0.6254, 0.3753, 0.6254, 0.1257, 0.0, 0.1257, 0.0, 0.3753, 0.1255, 0.3753, 0.1255, 0.1257, 0.0, 0.6247, 0.0, 0.8753, 0.1255, 0.8753, 0.1255, 0.6247, 0.3754, 0.6247, 0.3754, 0.8753, 0.6254, 0.8753, 0.6254, 0.6247, 0.8751, 0.6247, 0.8751, 0.8753, 1.0, 0.8753, 1.0, 0.6247, 0.0, 0.0, 0.0, 0.1257, 0.1255, 0.1257, 0.1255, 0.0, 0.1255, 0.0, 0.1255, 0.1257, 0.3754, 0.1257, 0.3754, 0.0, 0.6254, 0.0, 0.6254, 0.1257, 0.8751, 0.1257, 0.8751, 0.0, 0.3754, 0.0, 0.3754, 0.1257, 0.6254, 0.1257, 0.6254, 0.0, 0.8751, 0.0, 0.8751, 0.1257, 1.0, 0.1257, 1.0, 0.0, 0.8751, 0.8753, 0.8751, 0.6247, 0.8751, 0.6247, 0.8751, 0.8753, 0.3754, 0.1257, 0.1255, 0.1257, 0.1255, 0.1257, 0.3754, 0.1257, 0.6254, 0.6247, 0.6254, 0.8753, 0.6254, 0.8753, 0.6254, 0.6247, 0.3754, 0.6247, 0.6254, 0.6247, 0.6254, 0.6247, 0.3754, 0.6247, 0.8751, 0.6247, 0.6254, 0.6247, 0.6254, 0.6247, 0.8751, 0.6247, 0.6254, 0.8753, 0.8751, 0.8753, 0.8751, 0.8753, 0.6254, 0.8753, 0.1255, 0.1257, 0.1255, 0.3753, 0.1255, 0.3753, 0.1255, 0.1257, 0.3754, 0.6247, 0.1255, 0.6247, 0.1255, 0.6247, 0.3754, 0.6247, 0.1255, 0.8753, 0.3754, 0.8753, 0.3754, 0.8753, 0.1255, 0.8753, 0.3754, 0.3753, 0.3754, 0.6247, 0.3754, 0.6247, 0.3754, 0.3753, 0.3754, 0.3753, 0.3754, 0.1257, 0.3754, 0.1257, 0.3754, 0.3753, 0.8751, 0.3753, 0.8751, 0.1257, 0.8751, 0.1257, 0.8751, 0.3753, 0.1255, 0.3753, 0.3754, 0.3753, 0.3754, 0.3753, 0.1255, 0.3753, 0.1255, 0.6247, 0.1255, 0.8753, 0.1255, 0.8753, 0.1255, 0.6247, 0.6254, 0.6247, 0.6254, 0.3753, 0.6254, 0.3753, 0.6254, 0.6247, 0.6254, 0.1257, 0.6254, 0.3753, 0.6254, 0.3753, 0.6254, 0.1257, 0.6254, 0.3753, 0.8751, 0.3753, 0.8751, 0.3753, 0.6254, 0.3753, 0.3754, 0.8753, 0.3754, 0.6247, 0.3754, 0.6247, 0.3754, 0.8753, 0.8751, 0.1257, 0.6254, 0.1257, 0.6254, 0.1257, 0.8751, 0.1257, 0.6254, 0.3753, 0.3754, 0.3753, 0.3754, 0.3753, 0.6254, 0.3753, 0.6882, 0.6875, 0.6882, 0.8125, 0.8123, 0.8125, 0.8123, 0.6875, 0.1877, 0.6868, 0.1877, 0.8131, 0.3133, 0.8131, 0.3133, 0.6868, 0.1881, 0.1883, 0.1881, 0.3127, 0.3128, 0.3127, 0.3128, 0.1883, 0.6876, 0.1878, 0.6876, 0.3132, 0.813, 0.3132, 0.813, 0.1878, 0.4377, 0.4376, 0.4377, 0.5624, 0.5632, 0.5624, 0.5632, 0.4376, 0.3754, 0.3753, 0.3754, 0.6247, 0.3754, 0.6247, 0.3754, 0.3753, 0.8751, 0.3753, 0.8751, 0.1257, 0.8751, 0.1257, 0.8751, 0.3753, 0.6254, 0.6247, 0.6254, 0.8753, 0.6254, 0.8753, 0.6254, 0.6247, 0.6254, 0.6247, 0.6254, 0.3753, 0.6254, 0.3753, 0.6254, 0.6247, 0.6254, 0.1257, 0.6254, 0.3753, 0.6254, 0.3753, 0.6254, 0.1257, 0.3754, 0.6247, 0.6254, 0.6247, 0.6254, 0.6247, 0.3754, 0.6247, 0.6254, 0.8753, 0.8751, 0.8753, 0.8751, 0.8753, 0.6254, 0.8753, 0.8751, 0.6247, 0.6254, 0.6247, 0.6254, 0.6247, 0.8751, 0.6247, 0.1255, 0.8753, 0.3754, 0.8753, 0.3754, 0.8753, 0.1255, 0.8753, 0.8751, 0.1257, 0.6254, 0.1257, 0.6254, 0.1257, 0.8751, 0.1257, 0.3754, 0.6247, 0.1255, 0.6247, 0.1255, 0.6247, 0.3754, 0.6247, 0.1255, 0.3753, 0.3754, 0.3753, 0.3754, 0.3753, 0.1255, 0.3753, 0.3754, 0.1257, 0.1255, 0.1257, 0.1255, 0.1257, 0.3754, 0.1257, 0.1255, 0.6247, 0.1255, 0.8753, 0.1255, 0.8753, 0.1255, 0.6247, 0.6254, 0.3753, 0.8751, 0.3753, 0.8751, 0.3753, 0.6254, 0.3753, 0.1255, 0.1257, 0.1255, 0.3753, 0.1255, 0.3753, 0.1255, 0.1257, 0.3754, 0.8753, 0.3754, 0.6247, 0.3754, 0.6247, 0.3754, 0.8753, 0.6254, 0.3753, 0.3754, 0.3753, 0.3754, 0.3753, 0.6254, 0.3753, 0.3754, 0.3753, 0.3754, 0.1257, 0.3754, 0.1257, 0.3754, 0.3753, 0.8751, 0.8753, 0.8751, 0.6247, 0.8751, 0.6247, 0.8751, 0.8753, 0.813, 0.1878, 0.6876, 0.1878, 0.6876, 0.1878, 0.813, 0.1878, 0.3128, 0.3127, 0.3128, 0.1883, 0.3128, 0.1883, 0.3128, 0.3127, 0.8123, 0.6875, 0.6882, 0.6875, 0.6882, 0.6875, 0.8123, 0.6875, 0.3133, 0.8131, 0.3133, 0.6868, 0.3133, 0.6868, 0.3133, 0.8131, 0.5632, 0.5624, 0.5632, 0.4376, 0.5632, 0.4376, 0.5632, 0.5624, 0.813, 0.3132, 0.6876, 0.3132, 0.6254, 0.3753, 0.8751, 0.3753, 0.6876, 0.3132, 0.6876, 0.1878, 0.6254, 0.1257, 0.6254, 0.3753, 0.813, 0.1878, 0.813, 0.3132, 0.8751, 0.3753, 0.8751, 0.1257, 0.6876, 0.1878, 0.813, 0.1878, 0.8751, 0.1257, 0.6254, 0.1257, 0.6882, 0.8125, 0.6882, 0.6875, 0.6254, 0.6247, 0.6254, 0.8753, 0.8123, 0.6875, 0.8123, 0.8125, 0.8751, 0.8753, 0.8751, 0.6247, 0.6882, 0.6875, 0.8123, 0.6875, 0.8751, 0.6247, 0.6254, 0.6247, 0.8123, 0.8125, 0.6882, 0.8125, 0.6254, 0.8753, 0.8751, 0.8753, 0.5632, 0.5624, 0.4377, 0.5624, 0.3754, 0.6247, 0.6254, 0.6247, 0.5632, 0.4376, 0.5632, 0.5624, 0.6254, 0.6247, 0.6254, 0.3753, 0.4377, 0.5624, 0.4377, 0.4376, 0.3754, 0.3753, 0.3754, 0.6247, 0.4377, 0.4376, 0.5632, 0.4376, 0.6254, 0.3753, 0.3754, 0.3753, 0.3128, 0.3127, 0.1881, 0.3127, 0.1255, 0.3753, 0.3754, 0.3753, 0.3128, 0.1883, 0.3128, 0.3127, 0.3754, 0.3753, 0.3754, 0.1257, 0.1881, 0.3127, 0.1881, 0.1883, 0.1255, 0.1257, 0.1255, 0.3753, 0.1881, 0.1883, 0.3128, 0.1883, 0.3754, 0.1257, 0.1255, 0.1257, 0.3133, 0.6868, 0.3133, 0.8131, 0.3754, 0.8753, 0.3754, 0.6247, 0.1877, 0.8131, 0.1877, 0.6868, 0.1255, 0.6247, 0.1255, 0.8753, 0.1877, 0.6868, 0.3133, 0.6868, 0.3754, 0.6247, 0.1255, 0.6247, 0.3133, 0.8131, 0.1877, 0.8131, 0.1255, 0.8753, 0.3754, 0.8753, 0.4377, 0.4376, 0.4377, 0.5624, 0.4377, 0.5624, 0.4377, 0.4376, 0.1877, 0.6868, 0.1877, 0.8131, 0.1877, 0.8131, 0.1877, 0.6868, 0.6882, 0.8125, 0.8123, 0.8125, 0.8123, 0.8125, 0.6882, 0.8125, 0.1881, 0.1883, 0.1881, 0.3127, 0.1881, 0.3127, 0.1881, 0.1883, 0.5632, 0.4376, 0.4377, 0.4376, 0.4377, 0.4376, 0.5632, 0.4376, 0.3133, 0.6868, 0.1877, 0.6868, 0.1877, 0.6868, 0.3133, 0.6868, 0.3128, 0.1883, 0.1881, 0.1883, 0.1881, 0.1883, 0.3128, 0.1883, 0.1877, 0.8131, 0.3133, 0.8131, 0.3133, 0.8131, 0.1877, 0.8131, 0.6876, 0.3132, 0.813, 0.3132, 0.813, 0.3132, 0.6876, 0.3132, 0.6882, 0.6875, 0.6882, 0.8125, 0.6882, 0.8125, 0.6882, 0.6875, 0.6876, 0.1878, 0.6876, 0.3132, 0.6876, 0.3132, 0.6876, 0.1878, 0.4377, 0.5624, 0.5632, 0.5624, 0.5632, 0.5624, 0.4377, 0.5624, 0.8123, 0.8125, 0.8123, 0.6875, 0.8123, 0.6875, 0.8123, 0.8125, 0.1881, 0.3127, 0.3128, 0.3127, 0.3128, 0.3127, 0.1881, 0.3127, 0.813, 0.3132, 0.813, 0.1878, 0.813, 0.1878, 0.813, 0.3132, 0.8751, 0.8753, 0.8751, 1.0, 1.0, 1.0, 1.0, 0.8753, 0.3754, 0.8753, 0.3754, 1.0, 0.6254, 1.0, 0.6254, 0.8753, 0.6254, 0.8753, 0.6254, 1.0, 0.8751, 1.0, 0.8751, 0.8753, 0.1255, 0.8753, 0.1255, 1.0, 0.3754, 1.0, 0.3754, 0.8753, 0.0, 0.8753, 0.0, 1.0, 0.1255, 1.0, 0.1255, 0.8753, 0.0, 0.3753, 0.0, 0.6247, 0.1255, 0.6247, 0.1255, 0.3753, 0.1255, 0.3753, 0.1255, 0.6247, 0.3754, 0.6247, 0.3754, 0.3753, 0.6254, 0.3753, 0.6254, 0.6247, 0.8751, 0.6247, 0.8751, 0.3753, 0.8751, 0.3753, 0.8751, 0.6247, 1.0, 0.6247, 1.0, 0.3753, 0.8751, 0.1257, 0.8751, 0.3753, 1.0, 0.3753, 1.0, 0.1257, 0.3754, 0.1257, 0.3754, 0.3753, 0.6254, 0.3753, 0.6254, 0.1257, 0.0, 0.1257, 0.0, 0.3753, 0.1255, 0.3753, 0.1255, 0.1257, 0.0, 0.6247, 0.0, 0.8753, 0.1255, 0.8753, 0.1255, 0.6247, 0.3754, 0.6247, 0.3754, 0.8753, 0.6254, 0.8753, 0.6254, 0.6247, 0.8751, 0.6247, 0.8751, 0.8753, 1.0, 0.8753, 1.0, 0.6247, 0.0, 0.0, 0.0, 0.1257, 0.1255, 0.1257, 0.1255, 0.0, 0.1255, 0.0, 0.1255, 0.1257, 0.3754, 0.1257, 0.3754, 0.0, 0.6254, 0.0, 0.6254, 0.1257, 0.8751, 0.1257, 0.8751, 0.0, 0.3754, 0.0, 0.3754, 0.1257, 0.6254, 0.1257, 0.6254, 0.0, 0.8751, 0.0, 0.8751, 0.1257, 1.0, 0.1257, 1.0, 0.0, 0.8751, 0.8753, 0.8751, 0.6247, 0.8751, 0.6247, 0.8751, 0.8753, 0.3754, 0.1257, 0.1255, 0.1257, 0.1255, 0.1257, 0.3754, 0.1257, 0.6254, 0.6247, 0.6254, 0.8753, 0.6254, 0.8753, 0.6254, 0.6247, 0.3754, 0.6247, 0.6254, 0.6247, 0.6254, 0.6247, 0.3754, 0.6247, 0.8751, 0.6247, 0.6254, 0.6247, 0.6254, 0.6247, 0.8751, 0.6247, 0.6254, 0.8753, 0.8751, 0.8753, 0.8751, 0.8753, 0.6254, 0.8753, 0.1255, 0.1257, 0.1255, 0.3753, 0.1255, 0.3753, 0.1255, 0.1257, 0.3754, 0.6247, 0.1255, 0.6247, 0.1255, 0.6247, 0.3754, 0.6247, 0.1255, 0.8753, 0.3754, 0.8753, 0.3754, 0.8753, 0.1255, 0.8753, 0.3754, 0.3753, 0.3754, 0.6247, 0.3754, 0.6247, 0.3754, 0.3753, 0.3754, 0.3753, 0.3754, 0.1257, 0.3754, 0.1257, 0.3754, 0.3753, 0.8751, 0.3753, 0.8751, 0.1257, 0.8751, 0.1257, 0.8751, 0.3753, 0.1255, 0.3753, 0.3754, 0.3753, 0.3754, 0.3753, 0.1255, 0.3753, 0.1255, 0.6247, 0.1255, 0.8753, 0.1255, 0.8753, 0.1255, 0.6247, 0.6254, 0.6247, 0.6254, 0.3753, 0.6254, 0.3753, 0.6254, 0.6247, 0.6254, 0.1257, 0.6254, 0.3753, 0.6254, 0.3753, 0.6254, 0.1257, 0.6254, 0.3753, 0.8751, 0.3753, 0.8751, 0.3753, 0.6254, 0.3753, 0.3754, 0.8753, 0.3754, 0.6247, 0.3754, 0.6247, 0.3754, 0.8753, 0.8751, 0.1257, 0.6254, 0.1257, 0.6254, 0.1257, 0.8751, 0.1257, 0.6254, 0.3753, 0.3754, 0.3753, 0.3754, 0.3753, 0.6254, 0.3753, 0.6882, 0.6875, 0.6882, 0.8125, 0.8123, 0.8125, 0.8123, 0.6875, 0.1877, 0.6868, 0.1877, 0.8131, 0.3133, 0.8131, 0.3133, 0.6868, 0.1881, 0.1883, 0.1881, 0.3127, 0.3128, 0.3127, 0.3128, 0.1883, 0.6876, 0.1878, 0.6876, 0.3132, 0.813, 0.3132, 0.813, 0.1878, 0.4377, 0.4376, 0.4377, 0.5624, 0.5632, 0.5624, 0.5632, 0.4376, 0.3754, 0.3753, 0.3754, 0.6247, 0.3754, 0.6247, 0.3754, 0.3753, 0.8751, 0.3753, 0.8751, 0.1257, 0.8751, 0.1257, 0.8751, 0.3753, 0.6254, 0.6247, 0.6254, 0.8753, 0.6254, 0.8753, 0.6254, 0.6247, 0.6254, 0.6247, 0.6254, 0.3753, 0.6254, 0.3753, 0.6254, 0.6247, 0.6254, 0.1257, 0.6254, 0.3753, 0.6254, 0.3753, 0.6254, 0.1257, 0.3754, 0.6247, 0.6254, 0.6247, 0.6254, 0.6247, 0.3754, 0.6247, 0.6254, 0.8753, 0.8751, 0.8753, 0.8751, 0.8753, 0.6254, 0.8753, 0.8751, 0.6247, 0.6254, 0.6247, 0.6254, 0.6247, 0.8751, 0.6247, 0.1255, 0.8753, 0.3754, 0.8753, 0.3754, 0.8753, 0.1255, 0.8753, 0.8751, 0.1257, 0.6254, 0.1257, 0.6254, 0.1257, 0.8751, 0.1257, 0.3754, 0.6247, 0.1255, 0.6247, 0.1255, 0.6247, 0.3754, 0.6247, 0.1255, 0.3753, 0.3754, 0.3753, 0.3754, 0.3753, 0.1255, 0.3753, 0.3754, 0.1257, 0.1255, 0.1257, 0.1255, 0.1257, 0.3754, 0.1257, 0.1255, 0.6247, 0.1255, 0.8753, 0.1255, 0.8753, 0.1255, 0.6247, 0.6254, 0.3753, 0.8751, 0.3753, 0.8751, 0.3753, 0.6254, 0.3753, 0.1255, 0.1257, 0.1255, 0.3753, 0.1255, 0.3753, 0.1255, 0.1257, 0.3754, 0.8753, 0.3754, 0.6247, 0.3754, 0.6247, 0.3754, 0.8753, 0.6254, 0.3753, 0.3754, 0.3753, 0.3754, 0.3753, 0.6254, 0.3753, 0.3754, 0.3753, 0.3754, 0.1257, 0.3754, 0.1257, 0.3754, 0.3753, 0.8751, 0.8753, 0.8751, 0.6247, 0.8751, 0.6247, 0.8751, 0.8753, 0.813, 0.1878, 0.6876, 0.1878, 0.6876, 0.1878, 0.813, 0.1878, 0.3128, 0.3127, 0.3128, 0.1883, 0.3128, 0.1883, 0.3128, 0.3127, 0.8123, 0.6875, 0.6882, 0.6875, 0.6882, 0.6875, 0.8123, 0.6875, 0.3133, 0.8131, 0.3133, 0.6868, 0.3133, 0.6868, 0.3133, 0.8131, 0.5632, 0.5624, 0.5632, 0.4376, 0.5632, 0.4376, 0.5632, 0.5624, 0.813, 0.3132, 0.6876, 0.3132, 0.6254, 0.3753, 0.8751, 0.3753, 0.6876, 0.3132, 0.6876, 0.1878, 0.6254, 0.1257, 0.6254, 0.3753, 0.813, 0.1878, 0.813, 0.3132, 0.8751, 0.3753, 0.8751, 0.1257, 0.6876, 0.1878, 0.813, 0.1878, 0.8751, 0.1257, 0.6254, 0.1257, 0.6882, 0.8125, 0.6882, 0.6875, 0.6254, 0.6247, 0.6254, 0.8753, 0.8123, 0.6875, 0.8123, 0.8125, 0.8751, 0.8753, 0.8751, 0.6247, 0.6882, 0.6875, 0.8123, 0.6875, 0.8751, 0.6247, 0.6254, 0.6247, 0.8123, 0.8125, 0.6882, 0.8125, 0.6254, 0.8753, 0.8751, 0.8753, 0.5632, 0.5624, 0.4377, 0.5624, 0.3754, 0.6247, 0.6254, 0.6247, 0.5632, 0.4376, 0.5632, 0.5624, 0.6254, 0.6247, 0.6254, 0.3753, 0.4377, 0.5624, 0.4377, 0.4376, 0.3754, 0.3753, 0.3754, 0.6247, 0.4377, 0.4376, 0.5632, 0.4376, 0.6254, 0.3753, 0.3754, 0.3753, 0.3128, 0.3127, 0.1881, 0.3127, 0.1255, 0.3753, 0.3754, 0.3753, 0.3128, 0.1883, 0.3128, 0.3127, 0.3754, 0.3753, 0.3754, 0.1257, 0.1881, 0.3127, 0.1881, 0.1883, 0.1255, 0.1257, 0.1255, 0.3753, 0.1881, 0.1883, 0.3128, 0.1883, 0.3754, 0.1257, 0.1255, 0.1257, 0.3133, 0.6868, 0.3133, 0.8131, 0.3754, 0.8753, 0.3754, 0.6247, 0.1877, 0.8131, 0.1877, 0.6868, 0.1255, 0.6247, 0.1255, 0.8753, 0.1877, 0.6868, 0.3133, 0.6868, 0.3754, 0.6247, 0.1255, 0.6247, 0.3133, 0.8131, 0.1877, 0.8131, 0.1255, 0.8753, 0.3754, 0.8753, 0.4377, 0.4376, 0.4377, 0.5624, 0.4377, 0.5624, 0.4377, 0.4376, 0.1877, 0.6868, 0.1877, 0.8131, 0.1877, 0.8131, 0.1877, 0.6868, 0.6882, 0.8125, 0.8123, 0.8125, 0.8123, 0.8125, 0.6882, 0.8125, 0.1881, 0.1883, 0.1881, 0.3127, 0.1881, 0.3127, 0.1881, 0.1883, 0.5632, 0.4376, 0.4377, 0.4376, 0.4377, 0.4376, 0.5632, 0.4376, 0.3133, 0.6868, 0.1877, 0.6868, 0.1877, 0.6868, 0.3133, 0.6868, 0.3128, 0.1883, 0.1881, 0.1883, 0.1881, 0.1883, 0.3128, 0.1883, 0.1877, 0.8131, 0.3133, 0.8131, 0.3133, 0.8131, 0.1877, 0.8131, 0.6876, 0.3132, 0.813, 0.3132, 0.813, 0.3132, 0.6876, 0.3132, 0.6882, 0.6875, 0.6882, 0.8125, 0.6882, 0.8125, 0.6882, 0.6875, 0.6876, 0.1878, 0.6876, 0.3132, 0.6876, 0.3132, 0.6876, 0.1878, 0.4377, 0.5624, 0.5632, 0.5624, 0.5632, 0.5624, 0.4377, 0.5624, 0.8123, 0.8125, 0.8123, 0.6875, 0.8123, 0.6875, 0.8123, 0.8125, 0.1881, 0.3127, 0.3128, 0.3127, 0.3128, 0.3127, 0.1881, 0.3127, 0.813, 0.3132, 0.813, 0.1878, 0.813, 0.1878, 0.813, 0.3132, 0.8751, 0.8753, 0.8751, 1.0, 1.0, 1.0, 1.0, 0.8753, 0.3754, 0.8753, 0.3754, 1.0, 0.6254, 1.0, 0.6254, 0.8753, 0.6254, 0.8753, 0.6254, 1.0, 0.8751, 1.0, 0.8751, 0.8753, 0.1255, 0.8753, 0.1255, 1.0, 0.3754, 1.0, 0.3754, 0.8753, 0.0, 0.8753, 0.0, 1.0, 0.1255, 1.0, 0.1255, 0.8753, 0.0, 0.3753, 0.0, 0.6247, 0.1255, 0.6247, 0.1255, 0.3753, 0.1255, 0.3753, 0.1255, 0.6247, 0.3754, 0.6247, 0.3754, 0.3753, 0.6254, 0.3753, 0.6254, 0.6247, 0.8751, 0.6247, 0.8751, 0.3753, 0.8751, 0.3753, 0.8751, 0.6247, 1.0, 0.6247, 1.0, 0.3753, 0.8751, 0.1257, 0.8751, 0.3753, 1.0, 0.3753, 1.0, 0.1257, 0.3754, 0.1257, 0.3754, 0.3753, 0.6254, 0.3753, 0.6254, 0.1257, 0.0, 0.1257, 0.0, 0.3753, 0.1255, 0.3753, 0.1255, 0.1257, 0.0, 0.6247, 0.0, 0.8753, 0.1255, 0.8753, 0.1255, 0.6247, 0.3754, 0.6247, 0.3754, 0.8753, 0.6254, 0.8753, 0.6254, 0.6247, 0.8751, 0.6247, 0.8751, 0.8753, 1.0, 0.8753, 1.0, 0.6247, 0.0, 0.0, 0.0, 0.1257, 0.1255, 0.1257, 0.1255, 0.0, 0.1255, 0.0, 0.1255, 0.1257, 0.3754, 0.1257, 0.3754, 0.0, 0.6254, 0.0, 0.6254, 0.1257, 0.8751, 0.1257, 0.8751, 0.0, 0.3754, 0.0, 0.3754, 0.1257, 0.6254, 0.1257, 0.6254, 0.0, 0.8751, 0.0, 0.8751, 0.1257, 1.0, 0.1257, 1.0, 0.0, 0.8751, 0.8753, 0.8751, 0.6247, 0.8751, 0.6247, 0.8751, 0.8753, 0.3754, 0.1257, 0.1255, 0.1257, 0.1255, 0.1257, 0.3754, 0.1257, 0.6254, 0.6247, 0.6254, 0.8753, 0.6254, 0.8753, 0.6254, 0.6247, 0.3754, 0.6247, 0.6254, 0.6247, 0.6254, 0.6247, 0.3754, 0.6247, 0.8751, 0.6247, 0.6254, 0.6247, 0.6254, 0.6247, 0.8751, 0.6247, 0.6254, 0.8753, 0.8751, 0.8753, 0.8751, 0.8753, 0.6254, 0.8753, 0.1255, 0.1257, 0.1255, 0.3753, 0.1255, 0.3753, 0.1255, 0.1257, 0.3754, 0.6247, 0.1255, 0.6247, 0.1255, 0.6247, 0.3754, 0.6247, 0.1255, 0.8753, 0.3754, 0.8753, 0.3754, 0.8753, 0.1255, 0.8753, 0.3754, 0.3753, 0.3754, 0.6247, 0.3754, 0.6247, 0.3754, 0.3753, 0.3754, 0.3753, 0.3754, 0.1257, 0.3754, 0.1257, 0.3754, 0.3753, 0.8751, 0.3753, 0.8751, 0.1257, 0.8751, 0.1257, 0.8751, 0.3753, 0.1255, 0.3753, 0.3754, 0.3753, 0.3754, 0.3753, 0.1255, 0.3753, 0.1255, 0.6247, 0.1255, 0.8753, 0.1255, 0.8753, 0.1255, 0.6247, 0.6254, 0.6247, 0.6254, 0.3753, 0.6254, 0.3753, 0.6254, 0.6247, 0.6254, 0.1257, 0.6254, 0.3753, 0.6254, 0.3753, 0.6254, 0.1257, 0.6254, 0.3753, 0.8751, 0.3753, 0.8751, 0.3753, 0.6254, 0.3753, 0.3754, 0.8753, 0.3754, 0.6247, 0.3754, 0.6247, 0.3754, 0.8753, 0.8751, 0.1257, 0.6254, 0.1257, 0.6254, 0.1257, 0.8751, 0.1257, 0.6254, 0.3753, 0.3754, 0.3753, 0.3754, 0.3753, 0.6254, 0.3753, 0.6882, 0.6875, 0.6882, 0.8125, 0.8123, 0.8125, 0.8123, 0.6875, 0.1877, 0.6868, 0.1877, 0.8131, 0.3133, 0.8131, 0.3133, 0.6868, 0.1881, 0.1883, 0.1881, 0.3127, 0.3128, 0.3127, 0.3128, 0.1883, 0.6876, 0.1878, 0.6876, 0.3132, 0.813, 0.3132, 0.813, 0.1878, 0.4377, 0.4376, 0.4377, 0.5624, 0.5632, 0.5624, 0.5632, 0.4376, 0.3754, 0.3753, 0.3754, 0.6247, 0.3754, 0.6247, 0.3754, 0.3753, 0.8751, 0.3753, 0.8751, 0.1257, 0.8751, 0.1257, 0.8751, 0.3753, 0.6254, 0.6247, 0.6254, 0.8753, 0.6254, 0.8753, 0.6254, 0.6247, 0.6254, 0.6247, 0.6254, 0.3753, 0.6254, 0.3753, 0.6254, 0.6247, 0.6254, 0.1257, 0.6254, 0.3753, 0.6254, 0.3753, 0.6254, 0.1257, 0.3754, 0.6247, 0.6254, 0.6247, 0.6254, 0.6247, 0.3754, 0.6247, 0.6254, 0.8753, 0.8751, 0.8753, 0.8751, 0.8753, 0.6254, 0.8753, 0.8751, 0.6247, 0.6254, 0.6247, 0.6254, 0.6247, 0.8751, 0.6247, 0.1255, 0.8753, 0.3754, 0.8753, 0.3754, 0.8753, 0.1255, 0.8753, 0.8751, 0.1257, 0.6254, 0.1257, 0.6254, 0.1257, 0.8751, 0.1257, 0.3754, 0.6247, 0.1255, 0.6247, 0.1255, 0.6247, 0.3754, 0.6247, 0.1255, 0.3753, 0.3754, 0.3753, 0.3754, 0.3753, 0.1255, 0.3753, 0.3754, 0.1257, 0.1255, 0.1257, 0.1255, 0.1257, 0.3754, 0.1257, 0.1255, 0.6247, 0.1255, 0.8753, 0.1255, 0.8753, 0.1255, 0.6247, 0.6254, 0.3753, 0.8751, 0.3753, 0.8751, 0.3753, 0.6254, 0.3753, 0.1255, 0.1257, 0.1255, 0.3753, 0.1255, 0.3753, 0.1255, 0.1257, 0.3754, 0.8753, 0.3754, 0.6247, 0.3754, 0.6247, 0.3754, 0.8753, 0.6254, 0.3753, 0.3754, 0.3753, 0.3754, 0.3753, 0.6254, 0.3753, 0.3754, 0.3753, 0.3754, 0.1257, 0.3754, 0.1257, 0.3754, 0.3753, 0.8751, 0.8753, 0.8751, 0.6247, 0.8751, 0.6247, 0.8751, 0.8753, 0.813, 0.1878, 0.6876, 0.1878, 0.6876, 0.1878, 0.813, 0.1878, 0.3128, 0.3127, 0.3128, 0.1883, 0.3128, 0.1883, 0.3128, 0.3127, 0.8123, 0.6875, 0.6882, 0.6875, 0.6882, 0.6875, 0.8123, 0.6875, 0.3133, 0.8131, 0.3133, 0.6868, 0.3133, 0.6868, 0.3133, 0.8131, 0.5632, 0.5624, 0.5632, 0.4376, 0.5632, 0.4376, 0.5632, 0.5624, 0.813, 0.3132, 0.6876, 0.3132, 0.6254, 0.3753, 0.8751, 0.3753, 0.6876, 0.3132, 0.6876, 0.1878, 0.6254, 0.1257, 0.6254, 0.3753, 0.813, 0.1878, 0.813, 0.3132, 0.8751, 0.3753, 0.8751, 0.1257, 0.6876, 0.1878, 0.813, 0.1878, 0.8751, 0.1257, 0.6254, 0.1257, 0.6882, 0.8125, 0.6882, 0.6875, 0.6254, 0.6247, 0.6254, 0.8753, 0.8123, 0.6875, 0.8123, 0.8125, 0.8751, 0.8753, 0.8751, 0.6247, 0.6882, 0.6875, 0.8123, 0.6875, 0.8751, 0.6247, 0.6254, 0.6247, 0.8123, 0.8125, 0.6882, 0.8125, 0.6254, 0.8753, 0.8751, 0.8753, 0.5632, 0.5624, 0.4377, 0.5624, 0.3754, 0.6247, 0.6254, 0.6247, 0.5632, 0.4376, 0.5632, 0.5624, 0.6254, 0.6247, 0.6254, 0.3753, 0.4377, 0.5624, 0.4377, 0.4376, 0.3754, 0.3753, 0.3754, 0.6247, 0.4377, 0.4376, 0.5632, 0.4376, 0.6254, 0.3753, 0.3754, 0.3753, 0.3128, 0.3127, 0.1881, 0.3127, 0.1255, 0.3753, 0.3754, 0.3753, 0.3128, 0.1883, 0.3128, 0.3127, 0.3754, 0.3753, 0.3754, 0.1257, 0.1881, 0.3127, 0.1881, 0.1883, 0.1255, 0.1257, 0.1255, 0.3753, 0.1881, 0.1883, 0.3128, 0.1883, 0.3754, 0.1257, 0.1255, 0.1257, 0.3133, 0.6868, 0.3133, 0.8131, 0.3754, 0.8753, 0.3754, 0.6247, 0.1877, 0.8131, 0.1877, 0.6868, 0.1255, 0.6247, 0.1255, 0.8753, 0.1877, 0.6868, 0.3133, 0.6868, 0.3754, 0.6247, 0.1255, 0.6247, 0.3133, 0.8131, 0.1877, 0.8131, 0.1255, 0.8753, 0.3754, 0.8753, 0.4377, 0.4376, 0.4377, 0.5624, 0.4377, 0.5624, 0.4377, 0.4376, 0.1877, 0.6868, 0.1877, 0.8131, 0.1877, 0.8131, 0.1877, 0.6868, 0.6882, 0.8125, 0.8123, 0.8125, 0.8123, 0.8125, 0.6882, 0.8125, 0.1881, 0.1883, 0.1881, 0.3127, 0.1881, 0.3127, 0.1881, 0.1883, 0.5632, 0.4376, 0.4377, 0.4376, 0.4377, 0.4376, 0.5632, 0.4376, 0.3133, 0.6868, 0.1877, 0.6868, 0.1877, 0.6868, 0.3133, 0.6868, 0.3128, 0.1883, 0.1881, 0.1883, 0.1881, 0.1883, 0.3128, 0.1883, 0.1877, 0.8131, 0.3133, 0.8131, 0.3133, 0.8131, 0.1877, 0.8131, 0.6876, 0.3132, 0.813, 0.3132, 0.813, 0.3132, 0.6876, 0.3132, 0.6882, 0.6875, 0.6882, 0.8125, 0.6882, 0.8125, 0.6882, 0.6875, 0.6876, 0.1878, 0.6876, 0.3132, 0.6876, 0.3132, 0.6876, 0.1878, 0.4377, 0.5624, 0.5632, 0.5624, 0.5632, 0.5624, 0.4377, 0.5624, 0.8123, 0.8125, 0.8123, 0.6875, 0.8123, 0.6875, 0.8123, 0.8125, 0.1881, 0.3127, 0.3128, 0.3127, 0.3128, 0.3127, 0.1881, 0.3127, 0.813, 0.3132, 0.813, 0.1878, 0.813, 0.1878, 0.813, 0.3132, 0.8751, 0.8753, 0.8751, 1.0, 1.0, 1.0, 1.0, 0.8753, 0.3754, 0.8753, 0.3754, 1.0, 0.6254, 1.0, 0.6254, 0.8753, 0.6254, 0.8753, 0.6254, 1.0, 0.8751, 1.0, 0.8751, 0.8753, 0.1255, 0.8753, 0.1255, 1.0, 0.3754, 1.0, 0.3754, 0.8753, 0.0, 0.8753, 0.0, 1.0, 0.1255, 1.0, 0.1255, 0.8753, 0.0, 0.3753, 0.0, 0.6247, 0.1255, 0.6247, 0.1255, 0.3753, 0.1255, 0.3753, 0.1255, 0.6247, 0.3754, 0.6247, 0.3754, 0.3753, 0.6254, 0.3753, 0.6254, 0.6247, 0.8751, 0.6247, 0.8751, 0.3753, 0.8751, 0.3753, 0.8751, 0.6247, 1.0, 0.6247, 1.0, 0.3753, 0.8751, 0.1257, 0.8751, 0.3753, 1.0, 0.3753, 1.0, 0.1257, 0.3754, 0.1257, 0.3754, 0.3753, 0.6254, 0.3753, 0.6254, 0.1257, 0.0, 0.1257, 0.0, 0.3753, 0.1255, 0.3753, 0.1255, 0.1257, 0.0, 0.6247, 0.0, 0.8753, 0.1255, 0.8753, 0.1255, 0.6247, 0.3754, 0.6247, 0.3754, 0.8753, 0.6254, 0.8753, 0.6254, 0.6247, 0.8751, 0.6247, 0.8751, 0.8753, 1.0, 0.8753, 1.0, 0.6247, 0.0, 0.0, 0.0, 0.1257, 0.1255, 0.1257, 0.1255, 0.0, 0.1255, 0.0, 0.1255, 0.1257, 0.3754, 0.1257, 0.3754, 0.0, 0.6254, 0.0, 0.6254, 0.1257, 0.8751, 0.1257, 0.8751, 0.0, 0.3754, 0.0, 0.3754, 0.1257, 0.6254, 0.1257, 0.6254, 0.0, 0.8751, 0.0, 0.8751, 0.1257, 1.0, 0.1257, 1.0, 0.0, 0.8751, 0.8753, 0.8751, 0.6247, 0.8751, 0.6247, 0.8751, 0.8753, 0.3754, 0.1257, 0.1255, 0.1257, 0.1255, 0.1257, 0.3754, 0.1257, 0.6254, 0.6247, 0.6254, 0.8753, 0.6254, 0.8753, 0.6254, 0.6247, 0.3754, 0.6247, 0.6254, 0.6247, 0.6254, 0.6247, 0.3754, 0.6247, 0.8751, 0.6247, 0.6254, 0.6247, 0.6254, 0.6247, 0.8751, 0.6247, 0.6254, 0.8753, 0.8751, 0.8753, 0.8751, 0.8753, 0.6254, 0.8753, 0.1255, 0.1257, 0.1255, 0.3753, 0.1255, 0.3753, 0.1255, 0.1257, 0.3754, 0.6247, 0.1255, 0.6247, 0.1255, 0.6247, 0.3754, 0.6247, 0.1255, 0.8753, 0.3754, 0.8753, 0.3754, 0.8753, 0.1255, 0.8753, 0.3754, 0.3753, 0.3754, 0.6247, 0.3754, 0.6247, 0.3754, 0.3753, 0.3754, 0.3753, 0.3754, 0.1257, 0.3754, 0.1257, 0.3754, 0.3753, 0.8751, 0.3753, 0.8751, 0.1257, 0.8751, 0.1257, 0.8751, 0.3753, 0.1255, 0.3753, 0.3754, 0.3753, 0.3754, 0.3753, 0.1255, 0.3753, 0.1255, 0.6247, 0.1255, 0.8753, 0.1255, 0.8753, 0.1255, 0.6247, 0.6254, 0.6247, 0.6254, 0.3753, 0.6254, 0.3753, 0.6254, 0.6247, 0.6254, 0.1257, 0.6254, 0.3753, 0.6254, 0.3753, 0.6254, 0.1257, 0.6254, 0.3753, 0.8751, 0.3753, 0.8751, 0.3753, 0.6254, 0.3753, 0.3754, 0.8753, 0.3754, 0.6247, 0.3754, 0.6247, 0.3754, 0.8753, 0.8751, 0.1257, 0.6254, 0.1257, 0.6254, 0.1257, 0.8751, 0.1257, 0.6254, 0.3753, 0.3754, 0.3753, 0.3754, 0.3753, 0.6254, 0.3753, 0.6882, 0.6875, 0.6882, 0.8125, 0.8123, 0.8125, 0.8123, 0.6875, 0.1877, 0.6868, 0.1877, 0.8131, 0.3133, 0.8131, 0.3133, 0.6868, 0.1881, 0.1883, 0.1881, 0.3127, 0.3128, 0.3127, 0.3128, 0.1883, 0.6876, 0.1878, 0.6876, 0.3132, 0.813, 0.3132, 0.813, 0.1878, 0.4377, 0.4376, 0.4377, 0.5624, 0.5632, 0.5624, 0.5632, 0.4376, 0.3754, 0.3753, 0.3754, 0.6247, 0.3754, 0.6247, 0.3754, 0.3753, 0.8751, 0.3753, 0.8751, 0.1257, 0.8751, 0.1257, 0.8751, 0.3753, 0.6254, 0.6247, 0.6254, 0.8753, 0.6254, 0.8753, 0.6254, 0.6247, 0.6254, 0.6247, 0.6254, 0.3753, 0.6254, 0.3753, 0.6254, 0.6247, 0.6254, 0.1257, 0.6254, 0.3753, 0.6254, 0.3753, 0.6254, 0.1257, 0.3754, 0.6247, 0.6254, 0.6247, 0.6254, 0.6247, 0.3754, 0.6247, 0.6254, 0.8753, 0.8751, 0.8753, 0.8751, 0.8753, 0.6254, 0.8753, 0.8751, 0.6247, 0.6254, 0.6247, 0.6254, 0.6247, 0.8751, 0.6247, 0.1255, 0.8753, 0.3754, 0.8753, 0.3754, 0.8753, 0.1255, 0.8753, 0.8751, 0.1257, 0.6254, 0.1257, 0.6254, 0.1257, 0.8751, 0.1257, 0.3754, 0.6247, 0.1255, 0.6247, 0.1255, 0.6247, 0.3754, 0.6247, 0.1255, 0.3753, 0.3754, 0.3753, 0.3754, 0.3753, 0.1255, 0.3753, 0.3754, 0.1257, 0.1255, 0.1257, 0.1255, 0.1257, 0.3754, 0.1257, 0.1255, 0.6247, 0.1255, 0.8753, 0.1255, 0.8753, 0.1255, 0.6247, 0.6254, 0.3753, 0.8751, 0.3753, 0.8751, 0.3753, 0.6254, 0.3753, 0.1255, 0.1257, 0.1255, 0.3753, 0.1255, 0.3753, 0.1255, 0.1257, 0.3754, 0.8753, 0.3754, 0.6247, 0.3754, 0.6247, 0.3754, 0.8753, 0.6254, 0.3753, 0.3754, 0.3753, 0.3754, 0.3753, 0.6254, 0.3753, 0.3754, 0.3753, 0.3754, 0.1257, 0.3754, 0.1257, 0.3754, 0.3753, 0.8751, 0.8753, 0.8751, 0.6247, 0.8751, 0.6247, 0.8751, 0.8753, 0.813, 0.1878, 0.6876, 0.1878, 0.6876, 0.1878, 0.813, 0.1878, 0.3128, 0.3127, 0.3128, 0.1883, 0.3128, 0.1883, 0.3128, 0.3127, 0.8123, 0.6875, 0.6882, 0.6875, 0.6882, 0.6875, 0.8123, 0.6875, 0.3133, 0.8131, 0.3133, 0.6868, 0.3133, 0.6868, 0.3133, 0.8131, 0.5632, 0.5624, 0.5632, 0.4376, 0.5632, 0.4376, 0.5632, 0.5624, 0.813, 0.3132, 0.6876, 0.3132, 0.6254, 0.3753, 0.8751, 0.3753, 0.6876, 0.3132, 0.6876, 0.1878, 0.6254, 0.1257, 0.6254, 0.3753, 0.813, 0.1878, 0.813, 0.3132, 0.8751, 0.3753, 0.8751, 0.1257, 0.6876, 0.1878, 0.813, 0.1878, 0.8751, 0.1257, 0.6254, 0.1257, 0.6882, 0.8125, 0.6882, 0.6875, 0.6254, 0.6247, 0.6254, 0.8753, 0.8123, 0.6875, 0.8123, 0.8125, 0.8751, 0.8753, 0.8751, 0.6247, 0.6882, 0.6875, 0.8123, 0.6875, 0.8751, 0.6247, 0.6254, 0.6247, 0.8123, 0.8125, 0.6882, 0.8125, 0.6254, 0.8753, 0.8751, 0.8753, 0.5632, 0.5624, 0.4377, 0.5624, 0.3754, 0.6247, 0.6254, 0.6247, 0.5632, 0.4376, 0.5632, 0.5624, 0.6254, 0.6247, 0.6254, 0.3753, 0.4377, 0.5624, 0.4377, 0.4376, 0.3754, 0.3753, 0.3754, 0.6247, 0.4377, 0.4376, 0.5632, 0.4376, 0.6254, 0.3753, 0.3754, 0.3753, 0.3128, 0.3127, 0.1881, 0.3127, 0.1255, 0.3753, 0.3754, 0.3753, 0.3128, 0.1883, 0.3128, 0.3127, 0.3754, 0.3753, 0.3754, 0.1257, 0.1881, 0.3127, 0.1881, 0.1883, 0.1255, 0.1257, 0.1255, 0.3753, 0.1881, 0.1883, 0.3128, 0.1883, 0.3754, 0.1257, 0.1255, 0.1257, 0.3133, 0.6868, 0.3133, 0.8131, 0.3754, 0.8753, 0.3754, 0.6247, 0.1877, 0.8131, 0.1877, 0.6868, 0.1255, 0.6247, 0.1255, 0.8753, 0.1877, 0.6868, 0.3133, 0.6868, 0.3754, 0.6247, 0.1255, 0.6247, 0.3133, 0.8131, 0.1877, 0.8131, 0.1255, 0.8753, 0.3754, 0.8753, 0.4377, 0.4376, 0.4377, 0.5624, 0.4377, 0.5624, 0.4377, 0.4376, 0.1877, 0.6868, 0.1877, 0.8131, 0.1877, 0.8131, 0.1877, 0.6868, 0.6882, 0.8125, 0.8123, 0.8125, 0.8123, 0.8125, 0.6882, 0.8125, 0.1881, 0.1883, 0.1881, 0.3127, 0.1881, 0.3127, 0.1881, 0.1883, 0.5632, 0.4376, 0.4377, 0.4376, 0.4377, 0.4376, 0.5632, 0.4376, 0.3133, 0.6868, 0.1877, 0.6868, 0.1877, 0.6868, 0.3133, 0.6868, 0.3128, 0.1883, 0.1881, 0.1883, 0.1881, 0.1883, 0.3128, 0.1883, 0.1877, 0.8131, 0.3133, 0.8131, 0.3133, 0.8131, 0.1877, 0.8131, 0.6876, 0.3132, 0.813, 0.3132, 0.813, 0.3132, 0.6876, 0.3132, 0.6882, 0.6875, 0.6882, 0.8125, 0.6882, 0.8125, 0.6882, 0.6875, 0.6876, 0.1878, 0.6876, 0.3132, 0.6876, 0.3132, 0.6876, 0.1878, 0.4377, 0.5624, 0.5632, 0.5624, 0.5632, 0.5624, 0.4377, 0.5624, 0.8123, 0.8125, 0.8123, 0.6875, 0.8123, 0.6875, 0.8123, 0.8125, 0.1881, 0.3127, 0.3128, 0.3127, 0.3128, 0.3127, 0.1881, 0.3127, 0.813, 0.3132, 0.813, 0.1878, 0.813, 0.1878, 0.813, 0.3132, 0.8751, 0.8753, 0.8751, 1.0, 1.0, 1.0, 1.0, 0.8753, 0.3754, 0.8753, 0.3754, 1.0, 0.6254, 1.0, 0.6254, 0.8753, 0.6254, 0.8753, 0.6254, 1.0, 0.8751, 1.0, 0.8751, 0.8753, 0.1255, 0.8753, 0.1255, 1.0, 0.3754, 1.0, 0.3754, 0.8753, 0.0, 0.8753, 0.0, 1.0, 0.1255, 1.0, 0.1255, 0.8753, 0.0, 0.3753, 0.0, 0.6247, 0.1255, 0.6247, 0.1255, 0.3753, 0.1255, 0.3753, 0.1255, 0.6247, 0.3754, 0.6247, 0.3754, 0.3753, 0.6254, 0.3753, 0.6254, 0.6247, 0.8751, 0.6247, 0.8751, 0.3753, 0.8751, 0.3753, 0.8751, 0.6247, 1.0, 0.6247, 1.0, 0.3753, 0.8751, 0.1257, 0.8751, 0.3753, 1.0, 0.3753, 1.0, 0.1257, 0.3754, 0.1257, 0.3754, 0.3753, 0.6254, 0.3753, 0.6254, 0.1257, 0.0, 0.1257, 0.0, 0.3753, 0.1255, 0.3753, 0.1255, 0.1257, 0.0, 0.6247, 0.0, 0.8753, 0.1255, 0.8753, 0.1255, 0.6247, 0.3754, 0.6247, 0.3754, 0.8753, 0.6254, 0.8753, 0.6254, 0.6247, 0.8751, 0.6247, 0.8751, 0.8753, 1.0, 0.8753, 1.0, 0.6247, 0.0, 0.0, 0.0, 0.1257, 0.1255, 0.1257, 0.1255, 0.0, 0.1255, 0.0, 0.1255, 0.1257, 0.3754, 0.1257, 0.3754, 0.0, 0.6254, 0.0, 0.6254, 0.1257, 0.8751, 0.1257, 0.8751, 0.0, 0.3754, 0.0, 0.3754, 0.1257, 0.6254, 0.1257, 0.6254, 0.0, 0.8751, 0.0, 0.8751, 0.1257, 1.0, 0.1257, 1.0, 0.0, 0.8751, 0.8753, 0.8751, 0.6247, 0.8751, 0.6247, 0.8751, 0.8753, 0.3754, 0.1257, 0.1255, 0.1257, 0.1255, 0.1257, 0.3754, 0.1257, 0.6254, 0.6247, 0.6254, 0.8753, 0.6254, 0.8753, 0.6254, 0.6247, 0.3754, 0.6247, 0.6254, 0.6247, 0.6254, 0.6247, 0.3754, 0.6247, 0.8751, 0.6247, 0.6254, 0.6247, 0.6254, 0.6247, 0.8751, 0.6247, 0.6254, 0.8753, 0.8751, 0.8753, 0.8751, 0.8753, 0.6254, 0.8753, 0.1255, 0.1257, 0.1255, 0.3753, 0.1255, 0.3753, 0.1255, 0.1257, 0.3754, 0.6247, 0.1255, 0.6247, 0.1255, 0.6247, 0.3754, 0.6247, 0.1255, 0.8753, 0.3754, 0.8753, 0.3754, 0.8753, 0.1255, 0.8753, 0.3754, 0.3753, 0.3754, 0.6247, 0.3754, 0.6247, 0.3754, 0.3753, 0.3754, 0.3753, 0.3754, 0.1257, 0.3754, 0.1257, 0.3754, 0.3753, 0.8751, 0.3753, 0.8751, 0.1257, 0.8751, 0.1257, 0.8751, 0.3753, 0.1255, 0.3753, 0.3754, 0.3753, 0.3754, 0.3753, 0.1255, 0.3753, 0.1255, 0.6247, 0.1255, 0.8753, 0.1255, 0.8753, 0.1255, 0.6247, 0.6254, 0.6247, 0.6254, 0.3753, 0.6254, 0.3753, 0.6254, 0.6247, 0.6254, 0.1257, 0.6254, 0.3753, 0.6254, 0.3753, 0.6254, 0.1257, 0.6254, 0.3753, 0.8751, 0.3753, 0.8751, 0.3753, 0.6254, 0.3753, 0.3754, 0.8753, 0.3754, 0.6247, 0.3754, 0.6247, 0.3754, 0.8753, 0.8751, 0.1257, 0.6254, 0.1257, 0.6254, 0.1257, 0.8751, 0.1257, 0.6254, 0.3753, 0.3754, 0.3753, 0.3754, 0.3753, 0.6254, 0.3753, 0.6882, 0.6875, 0.6882, 0.8125, 0.8123, 0.8125, 0.8123, 0.6875, 0.1877, 0.6868, 0.1877, 0.8131, 0.3133, 0.8131, 0.3133, 0.6868, 0.1881, 0.1883, 0.1881, 0.3127, 0.3128, 0.3127, 0.3128, 0.1883, 0.6876, 0.1878, 0.6876, 0.3132, 0.813, 0.3132, 0.813, 0.1878, 0.4377, 0.4376, 0.4377, 0.5624, 0.5632, 0.5624, 0.5632, 0.4376, 0.3754, 0.3753, 0.3754, 0.6247, 0.3754, 0.6247, 0.3754, 0.3753, 0.8751, 0.3753, 0.8751, 0.1257, 0.8751, 0.1257, 0.8751, 0.3753, 0.6254, 0.6247, 0.6254, 0.8753, 0.6254, 0.8753, 0.6254, 0.6247, 0.6254, 0.6247, 0.6254, 0.3753, 0.6254, 0.3753, 0.6254, 0.6247, 0.6254, 0.1257, 0.6254, 0.3753, 0.6254, 0.3753, 0.6254, 0.1257, 0.3754, 0.6247, 0.6254, 0.6247, 0.6254, 0.6247, 0.3754, 0.6247, 0.6254, 0.8753, 0.8751, 0.8753, 0.8751, 0.8753, 0.6254, 0.8753, 0.8751, 0.6247, 0.6254, 0.6247, 0.6254, 0.6247, 0.8751, 0.6247, 0.1255, 0.8753, 0.3754, 0.8753, 0.3754, 0.8753, 0.1255, 0.8753, 0.8751, 0.1257, 0.6254, 0.1257, 0.6254, 0.1257, 0.8751, 0.1257, 0.3754, 0.6247, 0.1255, 0.6247, 0.1255, 0.6247, 0.3754, 0.6247, 0.1255, 0.3753, 0.3754, 0.3753, 0.3754, 0.3753, 0.1255, 0.3753, 0.3754, 0.1257, 0.1255, 0.1257, 0.1255, 0.1257, 0.3754, 0.1257, 0.1255, 0.6247, 0.1255, 0.8753, 0.1255, 0.8753, 0.1255, 0.6247, 0.6254, 0.3753, 0.8751, 0.3753, 0.8751, 0.3753, 0.6254, 0.3753, 0.1255, 0.1257, 0.1255, 0.3753, 0.1255, 0.3753, 0.1255, 0.1257, 0.3754, 0.8753, 0.3754, 0.6247, 0.3754, 0.6247, 0.3754, 0.8753, 0.6254, 0.3753, 0.3754, 0.3753, 0.3754, 0.3753, 0.6254, 0.3753, 0.3754, 0.3753, 0.3754, 0.1257, 0.3754, 0.1257, 0.3754, 0.3753, 0.8751, 0.8753, 0.8751, 0.6247, 0.8751, 0.6247, 0.8751, 0.8753, 0.813, 0.1878, 0.6876, 0.1878, 0.6876, 0.1878, 0.813, 0.1878, 0.3128, 0.3127, 0.3128, 0.1883, 0.3128, 0.1883, 0.3128, 0.3127, 0.8123, 0.6875, 0.6882, 0.6875, 0.6882, 0.6875, 0.8123, 0.6875, 0.3133, 0.8131, 0.3133, 0.6868, 0.3133, 0.6868, 0.3133, 0.8131, 0.5632, 0.5624, 0.5632, 0.4376, 0.5632, 0.4376, 0.5632, 0.5624, 0.813, 0.3132, 0.6876, 0.3132, 0.6254, 0.3753, 0.8751, 0.3753, 0.6876, 0.3132, 0.6876, 0.1878, 0.6254, 0.1257, 0.6254, 0.3753, 0.813, 0.1878, 0.813, 0.3132, 0.8751, 0.3753, 0.8751, 0.1257, 0.6876, 0.1878, 0.813, 0.1878, 0.8751, 0.1257, 0.6254, 0.1257, 0.6882, 0.8125, 0.6882, 0.6875, 0.6254, 0.6247, 0.6254, 0.8753, 0.8123, 0.6875, 0.8123, 0.8125, 0.8751, 0.8753, 0.8751, 0.6247, 0.6882, 0.6875, 0.8123, 0.6875, 0.8751, 0.6247, 0.6254, 0.6247, 0.8123, 0.8125, 0.6882, 0.8125, 0.6254, 0.8753, 0.8751, 0.8753, 0.5632, 0.5624, 0.4377, 0.5624, 0.3754, 0.6247, 0.6254, 0.6247, 0.5632, 0.4376, 0.5632, 0.5624, 0.6254, 0.6247, 0.6254, 0.3753, 0.4377, 0.5624, 0.4377, 0.4376, 0.3754, 0.3753, 0.3754, 0.6247, 0.4377, 0.4376, 0.5632, 0.4376, 0.6254, 0.3753, 0.3754, 0.3753, 0.3128, 0.3127, 0.1881, 0.3127, 0.1255, 0.3753, 0.3754, 0.3753, 0.3128, 0.1883, 0.3128, 0.3127, 0.3754, 0.3753, 0.3754, 0.1257, 0.1881, 0.3127, 0.1881, 0.1883, 0.1255, 0.1257, 0.1255, 0.3753, 0.1881, 0.1883, 0.3128, 0.1883, 0.3754, 0.1257, 0.1255, 0.1257, 0.3133, 0.6868, 0.3133, 0.8131, 0.3754, 0.8753, 0.3754, 0.6247, 0.1877, 0.8131, 0.1877, 0.6868, 0.1255, 0.6247, 0.1255, 0.8753, 0.1877, 0.6868, 0.3133, 0.6868, 0.3754, 0.6247, 0.1255, 0.6247, 0.3133, 0.8131, 0.1877, 0.8131, 0.1255, 0.8753, 0.3754, 0.8753, 0.4377, 0.4376, 0.4377, 0.5624, 0.4377, 0.5624, 0.4377, 0.4376, 0.1877, 0.6868, 0.1877, 0.8131, 0.1877, 0.8131, 0.1877, 0.6868, 0.6882, 0.8125, 0.8123, 0.8125, 0.8123, 0.8125, 0.6882, 0.8125, 0.1881, 0.1883, 0.1881, 0.3127, 0.1881, 0.3127, 0.1881, 0.1883, 0.5632, 0.4376, 0.4377, 0.4376, 0.4377, 0.4376, 0.5632, 0.4376, 0.3133, 0.6868, 0.1877, 0.6868, 0.1877, 0.6868, 0.3133, 0.6868, 0.3128, 0.1883, 0.1881, 0.1883, 0.1881, 0.1883, 0.3128, 0.1883, 0.1877, 0.8131, 0.3133, 0.8131, 0.3133, 0.8131, 0.1877, 0.8131, 0.6876, 0.3132, 0.813, 0.3132, 0.813, 0.3132, 0.6876, 0.3132, 0.6882, 0.6875, 0.6882, 0.8125, 0.6882, 0.8125, 0.6882, 0.6875, 0.6876, 0.1878, 0.6876, 0.3132, 0.6876, 0.3132, 0.6876, 0.1878, 0.4377, 0.5624, 0.5632, 0.5624, 0.5632, 0.5624, 0.4377, 0.5624, 0.8123, 0.8125, 0.8123, 0.6875, 0.8123, 0.6875, 0.8123, 0.8125, 0.1881, 0.3127, 0.3128, 0.3127, 0.3128, 0.3127, 0.1881, 0.3127, 0.813, 0.3132, 0.813, 0.1878, 0.813, 0.1878, 0.813, 0.3132, 0.8751, 0.8753, 0.8751, 1.0, 1.0, 1.0, 1.0, 0.8753, 0.3754, 0.8753, 0.3754, 1.0, 0.6254, 1.0, 0.6254, 0.8753, 0.6254, 0.8753, 0.6254, 1.0, 0.8751, 1.0, 0.8751, 0.8753, 0.1255, 0.8753, 0.1255, 1.0, 0.3754, 1.0, 0.3754, 0.8753, 0.0, 0.8753, 0.0, 1.0, 0.1255, 1.0, 0.1255, 0.8753, 0.0, 0.3753, 0.0, 0.6247, 0.1255, 0.6247, 0.1255, 0.3753, 0.1255, 0.3753, 0.1255, 0.6247, 0.3754, 0.6247, 0.3754, 0.3753, 0.6254, 0.3753, 0.6254, 0.6247, 0.8751, 0.6247, 0.8751, 0.3753, 0.8751, 0.3753, 0.8751, 0.6247, 1.0, 0.6247, 1.0, 0.3753, 0.8751, 0.1257, 0.8751, 0.3753, 1.0, 0.3753, 1.0, 0.1257, 0.3754, 0.1257, 0.3754, 0.3753, 0.6254, 0.3753, 0.6254, 0.1257, 0.0, 0.1257, 0.0, 0.3753, 0.1255, 0.3753, 0.1255, 0.1257, 0.0, 0.6247, 0.0, 0.8753, 0.1255, 0.8753, 0.1255, 0.6247, 0.3754, 0.6247, 0.3754, 0.8753, 0.6254, 0.8753, 0.6254, 0.6247, 0.8751, 0.6247, 0.8751, 0.8753, 1.0, 0.8753, 1.0, 0.6247, 0.0, 0.0, 0.0, 0.1257, 0.1255, 0.1257, 0.1255, 0.0, 0.1255, 0.0, 0.1255, 0.1257, 0.3754, 0.1257, 0.3754, 0.0, 0.6254, 0.0, 0.6254, 0.1257, 0.8751, 0.1257, 0.8751, 0.0, 0.3754, 0.0, 0.3754, 0.1257, 0.6254, 0.1257, 0.6254, 0.0, 0.8751, 0.0, 0.8751, 0.1257, 1.0, 0.1257, 1.0, 0.0, 0.8751, 0.8753, 0.8751, 0.6247, 0.8751, 0.6247, 0.8751, 0.8753, 0.3754, 0.1257, 0.1255, 0.1257, 0.1255, 0.1257, 0.3754, 0.1257, 0.6254, 0.6247, 0.6254, 0.8753, 0.6254, 0.8753, 0.6254, 0.6247, 0.3754, 0.6247, 0.6254, 0.6247, 0.6254, 0.6247, 0.3754, 0.6247, 0.8751, 0.6247, 0.6254, 0.6247, 0.6254, 0.6247, 0.8751, 0.6247, 0.6254, 0.8753, 0.8751, 0.8753, 0.8751, 0.8753, 0.6254, 0.8753, 0.1255, 0.1257, 0.1255, 0.3753, 0.1255, 0.3753, 0.1255, 0.1257, 0.3754, 0.6247, 0.1255, 0.6247, 0.1255, 0.6247, 0.3754, 0.6247, 0.1255, 0.8753, 0.3754, 0.8753, 0.3754, 0.8753, 0.1255, 0.8753, 0.3754, 0.3753, 0.3754, 0.6247, 0.3754, 0.6247, 0.3754, 0.3753, 0.3754, 0.3753, 0.3754, 0.1257, 0.3754, 0.1257, 0.3754, 0.3753, 0.8751, 0.3753, 0.8751, 0.1257, 0.8751, 0.1257, 0.8751, 0.3753, 0.1255, 0.3753, 0.3754, 0.3753, 0.3754, 0.3753, 0.1255, 0.3753, 0.1255, 0.6247, 0.1255, 0.8753, 0.1255, 0.8753, 0.1255, 0.6247, 0.6254, 0.6247, 0.6254, 0.3753, 0.6254, 0.3753, 0.6254, 0.6247, 0.6254, 0.1257, 0.6254, 0.3753, 0.6254, 0.3753, 0.6254, 0.1257, 0.6254, 0.3753, 0.8751, 0.3753, 0.8751, 0.3753, 0.6254, 0.3753, 0.3754, 0.8753, 0.3754, 0.6247, 0.3754, 0.6247, 0.3754, 0.8753, 0.8751, 0.1257, 0.6254, 0.1257, 0.6254, 0.1257, 0.8751, 0.1257, 0.6254, 0.3753, 0.3754, 0.3753, 0.3754, 0.3753, 0.6254, 0.3753, 0.6882, 0.6875, 0.6882, 0.8125, 0.8123, 0.8125, 0.8123, 0.6875, 0.1877, 0.6868, 0.1877, 0.8131, 0.3133, 0.8131, 0.3133, 0.6868, 0.1881, 0.1883, 0.1881, 0.3127, 0.3128, 0.3127, 0.3128, 0.1883, 0.6876, 0.1878, 0.6876, 0.3132, 0.813, 0.3132, 0.813, 0.1878, 0.4377, 0.4376, 0.4377, 0.5624, 0.5632, 0.5624, 0.5632, 0.4376, 0.3754, 0.3753, 0.3754, 0.6247, 0.3754, 0.6247, 0.3754, 0.3753, 0.8751, 0.3753, 0.8751, 0.1257, 0.8751, 0.1257, 0.8751, 0.3753, 0.6254, 0.6247, 0.6254, 0.8753, 0.6254, 0.8753, 0.6254, 0.6247, 0.6254, 0.6247, 0.6254, 0.3753, 0.6254, 0.3753, 0.6254, 0.6247, 0.6254, 0.1257, 0.6254, 0.3753, 0.6254, 0.3753, 0.6254, 0.1257, 0.3754, 0.6247, 0.6254, 0.6247, 0.6254, 0.6247, 0.3754, 0.6247, 0.6254, 0.8753, 0.8751, 0.8753, 0.8751, 0.8753, 0.6254, 0.8753, 0.8751, 0.6247, 0.6254, 0.6247, 0.6254, 0.6247, 0.8751, 0.6247, 0.1255, 0.8753, 0.3754, 0.8753, 0.3754, 0.8753, 0.1255, 0.8753, 0.8751, 0.1257, 0.6254, 0.1257, 0.6254, 0.1257, 0.8751, 0.1257, 0.3754, 0.6247, 0.1255, 0.6247, 0.1255, 0.6247, 0.3754, 0.6247, 0.1255, 0.3753, 0.3754, 0.3753, 0.3754, 0.3753, 0.1255, 0.3753, 0.3754, 0.1257, 0.1255, 0.1257, 0.1255, 0.1257, 0.3754, 0.1257, 0.1255, 0.6247, 0.1255, 0.8753, 0.1255, 0.8753, 0.1255, 0.6247, 0.6254, 0.3753, 0.8751, 0.3753, 0.8751, 0.3753, 0.6254, 0.3753, 0.1255, 0.1257, 0.1255, 0.3753, 0.1255, 0.3753, 0.1255, 0.1257, 0.3754, 0.8753, 0.3754, 0.6247, 0.3754, 0.6247, 0.3754, 0.8753, 0.6254, 0.3753, 0.3754, 0.3753, 0.3754, 0.3753, 0.6254, 0.3753, 0.3754, 0.3753, 0.3754, 0.1257, 0.3754, 0.1257, 0.3754, 0.3753, 0.8751, 0.8753, 0.8751, 0.6247, 0.8751, 0.6247, 0.8751, 0.8753, 0.813, 0.1878, 0.6876, 0.1878, 0.6876, 0.1878, 0.813, 0.1878, 0.3128, 0.3127, 0.3128, 0.1883, 0.3128, 0.1883, 0.3128, 0.3127, 0.8123, 0.6875, 0.6882, 0.6875, 0.6882, 0.6875, 0.8123, 0.6875, 0.3133, 0.8131, 0.3133, 0.6868, 0.3133, 0.6868, 0.3133, 0.8131, 0.5632, 0.5624, 0.5632, 0.4376, 0.5632, 0.4376, 0.5632, 0.5624, 0.813, 0.3132, 0.6876, 0.3132, 0.6254, 0.3753, 0.8751, 0.3753, 0.6876, 0.3132, 0.6876, 0.1878, 0.6254, 0.1257, 0.6254, 0.3753, 0.813, 0.1878, 0.813, 0.3132, 0.8751, 0.3753, 0.8751, 0.1257, 0.6876, 0.1878, 0.813, 0.1878, 0.8751, 0.1257, 0.6254, 0.1257, 0.6882, 0.8125, 0.6882, 0.6875, 0.6254, 0.6247, 0.6254, 0.8753, 0.8123, 0.6875, 0.8123, 0.8125, 0.8751, 0.8753, 0.8751, 0.6247, 0.6882, 0.6875, 0.8123, 0.6875, 0.8751, 0.6247, 0.6254, 0.6247, 0.8123, 0.8125, 0.6882, 0.8125, 0.6254, 0.8753, 0.8751, 0.8753, 0.5632, 0.5624, 0.4377, 0.5624, 0.3754, 0.6247, 0.6254, 0.6247, 0.5632, 0.4376, 0.5632, 0.5624, 0.6254, 0.6247, 0.6254, 0.3753, 0.4377, 0.5624, 0.4377, 0.4376, 0.3754, 0.3753, 0.3754, 0.6247, 0.4377, 0.4376, 0.5632, 0.4376, 0.6254, 0.3753, 0.3754, 0.3753, 0.3128, 0.3127, 0.1881, 0.3127, 0.1255, 0.3753, 0.3754, 0.3753, 0.3128, 0.1883, 0.3128, 0.3127, 0.3754, 0.3753, 0.3754, 0.1257, 0.1881, 0.3127, 0.1881, 0.1883, 0.1255, 0.1257, 0.1255, 0.3753, 0.1881, 0.1883, 0.3128, 0.1883, 0.3754, 0.1257, 0.1255, 0.1257, 0.3133, 0.6868, 0.3133, 0.8131, 0.3754, 0.8753, 0.3754, 0.6247, 0.1877, 0.8131, 0.1877, 0.6868, 0.1255, 0.6247, 0.1255, 0.8753, 0.1877, 0.6868, 0.3133, 0.6868, 0.3754, 0.6247, 0.1255, 0.6247, 0.3133, 0.8131, 0.1877, 0.8131, 0.1255, 0.8753, 0.3754, 0.8753, 0.4377, 0.4376, 0.4377, 0.5624, 0.4377, 0.5624, 0.4377, 0.4376, 0.1877, 0.6868, 0.1877, 0.8131, 0.1877, 0.8131, 0.1877, 0.6868, 0.6882, 0.8125, 0.8123, 0.8125, 0.8123, 0.8125, 0.6882, 0.8125, 0.1881, 0.1883, 0.1881, 0.3127, 0.1881, 0.3127, 0.1881, 0.1883, 0.5632, 0.4376, 0.4377, 0.4376, 0.4377, 0.4376, 0.5632, 0.4376, 0.3133, 0.6868, 0.1877, 0.6868, 0.1877, 0.6868, 0.3133, 0.6868, 0.3128, 0.1883, 0.1881, 0.1883, 0.1881, 0.1883, 0.3128, 0.1883, 0.1877, 0.8131, 0.3133, 0.8131, 0.3133, 0.8131, 0.1877, 0.8131, 0.6876, 0.3132, 0.813, 0.3132, 0.813, 0.3132, 0.6876, 0.3132, 0.6882, 0.6875, 0.6882, 0.8125, 0.6882, 0.8125, 0.6882, 0.6875, 0.6876, 0.1878, 0.6876, 0.3132, 0.6876, 0.3132, 0.6876, 0.1878, 0.4377, 0.5624, 0.5632, 0.5624, 0.5632, 0.5624, 0.4377, 0.5624, 0.8123, 0.8125, 0.8123, 0.6875, 0.8123, 0.6875, 0.8123, 0.8125, 0.1881, 0.3127, 0.3128, 0.3127, 0.3128, 0.3127, 0.1881, 0.3127, 0.813, 0.3132, 0.813, 0.1878, 0.813, 0.1878, 0.813, 0.3132])
me_cube_003.materials.append(mat_material)
me_cube_003.use_mirror_vertex_groups = False
me_cube_003.update()

# ---- objects
ob_cube_003 = bpy.data.objects.new('Cube.003', me_cube_003)

# ---- transforms, parenting, visibility, modifiers, constraints
ob_cube_003.location = (0.0, 0.0, 0.0)
ob_cube_003.rotation_euler = (0.0, 0.0, 4.712)
ob_cube_003.lock_rotations_4d = False
ob_cube_003.empty_display_type = 'ARROWS'
ob_cube_003.lineart.crease_threshold = 0.0

# ---- collection membership
col_collection.objects.link(ob_cube_003)

# ---- scene / render settings (as saved in the file)
scene.frame_start = 1; scene.frame_end = 250; scene.frame_set(1)
scene.render.engine = 'BLENDER_EEVEE_NEXT'
scene.cycles.use_denoising = False
scene.cycles.samples = 128
scene.cycles.sampling_pattern = 'TABULATED_SOBOL'
scene.cycles.use_adaptive_sampling = False
scene.cycles.use_light_tree = False
scene.view_settings.view_transform = 'Filmic'
bpy.context.view_layer.update()

# ---- added for rendering (the .blend has no active camera and no usable light): camera, sun
cam_auto = bpy.data.cameras.new('AutoCamera')
cam_auto.lens = 50.0
cam_auto.sensor_width = 36.0
cam_auto.clip_end = 1000.0
ob_auto_camera = bpy.data.objects.new('AutoCamera', cam_auto)
scene.collection.objects.link(ob_auto_camera)
ob_auto_camera.location = (3.20507, -3.84609, 2.56406)
ob_auto_camera.rotation_euler = (1.09748, -7.21219e-08, 0.694738)
scene.camera = ob_auto_camera
light_auto_sun = bpy.data.lights.new('AutoSun', 'SUN')
light_auto_sun.energy = 3.0
light_auto_sun.angle = 0.0523599
ob_auto_sun = bpy.data.objects.new('AutoSun', light_auto_sun)
scene.collection.objects.link(ob_auto_sun)
ob_auto_sun.rotation_euler = (0.872665, 0.174533, 0.523599)
bpy.context.view_layer.update()
